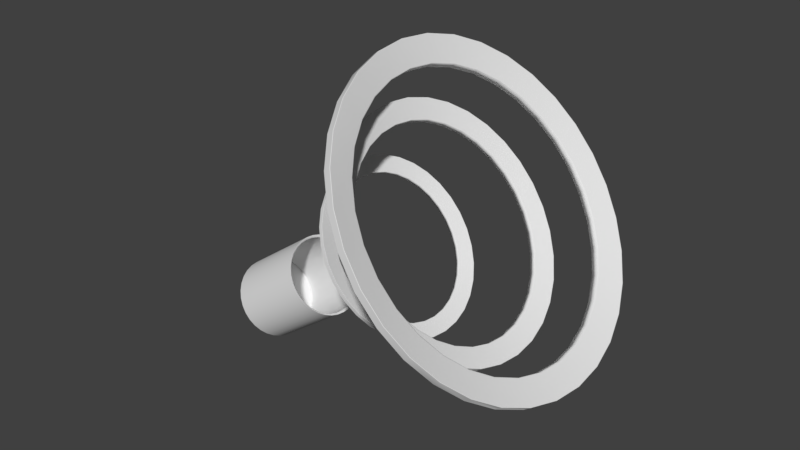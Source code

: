 # Source: FinishBucket.blend  (saved by Blender 2.79.0; exported with 4.5.12 LTS)
import bpy
from mathutils import Matrix  # noqa: F401  (used for matrix-valued properties, if any)

bpy.ops.wm.read_factory_settings(use_empty=True)
scene = bpy.context.scene
scene.name = 'Scene'

# ---- collections
col_collection_1 = bpy.data.collections.new('Collection 1'); scene.collection.children.link(col_collection_1)

# ---- world
world_world = bpy.data.worlds.new('World'); scene.world = world_world
world_world.color = (0.05088, 0.05088, 0.05088)
world_world.use_sun_shadow = False
world_world.sun_shadow_jitter_overblur = 0.0
world_world.cycles.sampling_method = 'MANUAL'

# ---- meshes
me_cylinder_003 = bpy.data.meshes.new('Cylinder.003')
me_cylinder_003.from_pydata([(0.0, 1.0, -1.0), (0.0, 1.0, 1.0), (0.1951, 0.9808, -1.0), (0.1951, 0.9808, 1.0), (0.3827, 0.9239, -1.0), (0.3827, 0.9239, 1.0), (0.5556, 0.8315, -1.0), (0.5556, 0.8315, 1.0), (0.7071, 0.7071, -1.0), (0.7071, 0.7071, 1.0), (0.8315, 0.5556, -1.0), (0.8315, 0.5556, 1.0), (0.9239, 0.3827, -1.0), (0.9239, 0.3827, 1.0), (0.9808, 0.1951, -1.0), (0.9808, 0.1951, 1.0), (1.0, 7.55e-08, -1.0), (1.0, 7.55e-08, 1.0), (0.9808, -0.1951, -1.0), (0.9808, -0.1951, 1.0), (0.9239, -0.3827, -1.0), (0.9239, -0.3827, 1.0), (0.8315, -0.5556, -1.0), (0.8315, -0.5556, 1.0), (0.7071, -0.7071, -1.0), (0.7071, -0.7071, 1.0), (0.5556, -0.8315, -1.0), (0.5556, -0.8315, 1.0), (0.3827, -0.9239, -1.0), (0.3827, -0.9239, 1.0), (0.1951, -0.9808, -1.0), (0.1951, -0.9808, 1.0), (-3.258e-07, -1.0, -1.0), (-3.258e-07, -1.0, 1.0), (-0.1951, -0.9808, -1.0), (-0.1951, -0.9808, 1.0), (-0.3827, -0.9239, -1.0), (-0.3827, -0.9239, 1.0), (-0.5556, -0.8315, -1.0), (-0.5556, -0.8315, 1.0), (-0.7071, -0.7071, -1.0), (-0.7071, -0.7071, 1.0), (-0.8315, -0.5556, -1.0), (-0.8315, -0.5556, 1.0), (-0.9239, -0.3827, -1.0), (-0.9239, -0.3827, 1.0), (-0.9808, -0.1951, -1.0), (-0.9808, -0.1951, 1.0), (-1.0, 9.656e-07, -1.0), (-1.0, 9.656e-07, 1.0), (-0.9808, 0.1951, -1.0), (-0.9808, 0.1951, 1.0), (-0.9239, 0.3827, -1.0), (-0.9239, 0.3827, 1.0), (-0.8315, 0.5556, -1.0), (-0.8315, 0.5556, 1.0), (-0.7071, 0.7071, -1.0), (-0.7071, 0.7071, 1.0), (-0.5556, 0.8315, -1.0), (-0.5556, 0.8315, 1.0), (-0.3827, 0.9239, -1.0), (-0.3827, 0.9239, 1.0), (-0.1951, 0.9808, -1.0), (-0.1951, 0.9808, 1.0), (0.02255, 1.055, -1.331), (-3.277e-08, 1.055, 1.055), (0.2285, 1.035, -1.331), (0.2059, 1.035, 1.055), (0.4265, 0.9751, -1.331), (0.4039, 0.9751, 1.055), (0.6089, 0.8776, -1.331), (0.5864, 0.8776, 1.055), (0.7689, 0.7463, -1.331), (0.7463, 0.7463, 1.055), (0.9001, 0.5864, -1.331), (0.8776, 0.5864, 1.055), (0.9977, 0.4039, -1.331), (0.9751, 0.4039, 1.055), (1.058, 0.2059, -1.331), (1.035, 0.2059, 1.055), (1.078, 9.899e-08, -1.331), (1.055, 6.202e-08, 1.055), (1.058, -0.2059, -1.331), (1.035, -0.2059, 1.055), (0.9977, -0.4039, -1.331), (0.9751, -0.4039, 1.055), (0.9001, -0.5864, -1.331), (0.8776, -0.5864, 1.055), (0.7689, -0.7463, -1.331), (0.7463, -0.7463, 1.055), (0.6089, -0.8776, -1.331), (0.5864, -0.8776, 1.055), (0.4265, -0.9751, -1.331), (0.4039, -0.9751, 1.055), (0.2285, -1.035, -1.331), (0.2059, -1.035, 1.055), (0.02255, -1.055, -1.331), (-3.767e-07, -1.055, 1.055), (-0.1834, -1.035, -1.331), (-0.2059, -1.035, 1.055), (-0.3814, -0.9751, -1.331), (-0.4039, -0.9751, 1.055), (-0.5638, -0.8776, -1.331), (-0.5864, -0.8776, 1.055), (-0.7238, -0.7463, -1.331), (-0.7463, -0.7463, 1.055), (-0.855, -0.5864, -1.331), (-0.8776, -0.5864, 1.055), (-0.9526, -0.4039, -1.331), (-0.9751, -0.4039, 1.055), (-1.013, -0.2059, -1.331), (-1.035, -0.2059, 1.055), (-1.033, 1.038e-06, -1.331), (-1.055, 1.001e-06, 1.055), (-1.013, 0.2059, -1.331), (-1.035, 0.2059, 1.055), (-0.9526, 0.4039, -1.331), (-0.9751, 0.4039, 1.055), (-0.855, 0.5864, -1.331), (-0.8776, 0.5864, 1.055), (-0.7238, 0.7463, -1.331), (-0.7463, 0.7463, 1.055), (-0.5638, 0.8776, -1.331), (-0.5864, 0.8776, 1.055), (-0.3814, 0.9751, -1.331), (-0.4039, 0.9751, 1.055), (-0.1834, 1.035, -1.331), (-0.2059, 1.035, 1.055), (0.02255, 1.038, -1.331), (0.2251, 1.018, -1.331), (0.4199, 0.9592, -1.331), (0.5994, 0.8633, -1.331), (0.7567, 0.7341, -1.331), (0.8858, 0.5768, -1.331), (0.9818, 0.3973, -1.331), (1.041, 0.2025, -1.331), (1.061, 1.029e-07, -1.331), (1.041, -0.2025, -1.331), (0.9818, -0.3973, -1.331), (0.8858, -0.5768, -1.331), (0.7567, -0.7341, -1.331), (0.5994, -0.8633, -1.331), (0.4199, -0.9592, -1.331), (0.2251, -1.018, -1.331), (0.02255, -1.038, -1.331), (-0.18, -1.018, -1.331), (-0.3748, -0.9592, -1.331), (-0.5543, -0.8633, -1.331), (-0.7116, -0.7341, -1.331), (-0.8407, -0.5768, -1.331), (-0.9366, -0.3973, -1.331), (-0.9957, -0.2025, -1.331), (-1.016, 1.027e-06, -1.331), (-0.9957, 0.2026, -1.331), (-0.9366, 0.3973, -1.331), (-0.8407, 0.5768, -1.331), (-0.7116, 0.7341, -1.331), (-0.5543, 0.8633, -1.331), (-0.3748, 0.9592, -1.331), (-0.18, 1.018, -1.331), (0.02255, 0.0015, -1.331), (0.02284, 0.001471, -1.331), (0.02313, 0.001386, -1.331), (0.02338, 0.001247, -1.331), (0.02361, 0.001061, -1.331), (0.0238, 0.0008335, -1.331), (0.02394, 0.0005742, -1.331), (0.02402, 0.0002929, -1.331), (0.02405, 3.282e-07, -1.331), (0.02402, -0.0002922, -1.331), (0.02394, -0.0005735, -1.331), (0.0238, -0.0008328, -1.331), (0.02361, -0.00106, -1.331), (0.02338, -0.001247, -1.331), (0.02313, -0.001385, -1.331), (0.02284, -0.00147, -1.331), (0.02255, -0.001499, -1.331), (0.02226, -0.00147, -1.331), (0.02198, -0.001385, -1.331), (0.02172, -0.001247, -1.331), (0.02149, -0.00106, -1.331), (0.0213, -0.0008328, -1.331), (0.02117, -0.0005735, -1.331), (0.02108, -0.0002922, -1.331), (0.02105, 3.295e-07, -1.331), (0.02108, 0.0002929, -1.331), (0.02117, 0.0005742, -1.331), (0.0213, 0.0008335, -1.331), (0.02149, 0.001061, -1.331), (0.02172, 0.001247, -1.331), (0.02198, 0.001386, -1.331), (0.02226, 0.001471, -1.331), (0.01211, -0.01563, -1.331), (0.009258, -0.01329, -1.331), (0.03992, 0.007195, -1.331), (0.04099, 0.003668, -1.331), (0.006921, -0.01044, -1.331), (0.04135, 3.244e-07, -1.331), (0.005183, -0.007194, -1.331), (0.04099, -0.003667, -1.331), (0.004114, -0.003667, -1.331), (0.03992, -0.007194, -1.331), (0.003752, 3.411e-07, -1.331), (0.03818, -0.01044, -1.331), (0.004114, 0.003668, -1.331), (0.03584, -0.01329, -1.331), (0.005183, 0.007195, -1.331), (0.033, -0.01563, -1.331), (0.006921, 0.01044, -1.331), (0.02975, -0.01737, -1.331), (0.02255, 0.0188, -1.331), (0.02622, 0.01844, -1.331), (0.009259, 0.01329, -1.331), (0.02622, -0.01844, -1.331), (0.02975, 0.01737, -1.331), (0.01211, 0.01563, -1.331), (0.02255, -0.0188, -1.331), (0.033, 0.01563, -1.331), (0.01536, 0.01737, -1.331), (0.01888, -0.01844, -1.331), (0.03584, 0.01329, -1.331), (0.01888, 0.01844, -1.331), (0.01536, -0.01737, -1.331), (0.03818, 0.01044, -1.331), (0.006149, 1.055, -1.127), (0.2121, 1.035, -1.127), (0.4101, 0.9751, -1.127), (0.5925, 0.8776, -1.127), (0.7525, 0.7463, -1.127), (0.8837, 0.5864, -1.127), (0.9813, 0.4039, -1.127), (1.058, 0.2059, -1.323), (1.078, 9.895e-08, -1.323), (1.058, -0.2059, -1.323), (0.9976, -0.4039, -1.323), (0.9001, -0.5864, -1.323), (0.7688, -0.7463, -1.323), (0.6089, -0.8776, -1.323), (0.4264, -0.9751, -1.323), (0.2284, -1.035, -1.323), (0.02253, -1.055, -1.323), (-0.1834, -1.035, -1.323), (-0.3814, -0.9751, -1.323), (-0.5639, -0.8776, -1.323), (-0.7238, -0.7463, -1.323), (-0.8551, -0.5864, -1.323), (-0.9526, -0.4039, -1.323), (-1.013, -0.2059, -1.323), (-1.033, 1.038e-06, -1.323), (-1.029, 0.2059, -1.127), (-0.969, 0.4039, -1.127), (-0.8714, 0.5864, -1.127), (-0.7402, 0.7463, -1.127), (-0.5802, 0.8776, -1.127), (-0.3978, 0.9751, -1.127), (-0.1834, 1.035, -1.323), (1.174e-09, 0.9901, -1.0), (0.1932, 0.9711, -1.0), (0.3789, 0.9147, -1.0), (0.5501, 0.8232, -1.0), (0.7001, 0.7001, -1.0), (0.8232, 0.5501, -1.0), (0.9147, 0.3789, -1.0), (0.9711, 0.1932, -1.0), (0.9901, 7.757e-08, -1.0), (0.9711, -0.1932, -1.0), (0.9147, -0.3789, -1.0), (0.8232, -0.5501, -1.0), (0.7001, -0.7001, -1.0), (0.5501, -0.8232, -1.0), (0.3789, -0.9147, -1.0), (0.1932, -0.9711, -1.0), (-3.214e-07, -0.9901, -1.0), (-0.1932, -0.9711, -1.0), (-0.3789, -0.9147, -1.0), (-0.5501, -0.8232, -1.0), (-0.7001, -0.7001, -1.0), (-0.8232, -0.5501, -1.0), (-0.9147, -0.3789, -1.0), (-0.9711, -0.1932, -1.0), (-0.9901, 9.589e-07, -1.0), (-0.9711, 0.1932, -1.0), (-0.9147, 0.3789, -1.0), (-0.8232, 0.5501, -1.0), (-0.7001, 0.7001, -1.0), (-0.5501, 0.8233, -1.0), (-0.3789, 0.9147, -1.0), (-0.1932, 0.9711, -1.0), (0.003022, 0.004523, -1.0), (0.003846, 0.003846, -1.0), (0.005025, 0.002082, -1.0), (0.003846, -0.003846, -1.0), (0.003022, -0.004522, -1.0), (0.002081, -0.005025, -1.0), (-0.002081, -0.005025, -1.0), (-0.003846, -0.003846, -1.0), (-0.004522, -0.003021, -1.0), (-0.005334, -0.001061, -1.0), (-0.005025, 0.002082, -1.0), (-0.004522, 0.003022, -1.0), (7.699e-08, 0.005439, -1.0), (0.001061, 0.005335, -1.0), (0.002081, 0.005025, -1.0), (0.004522, 0.003022, -1.0), (0.005335, 0.001061, -1.0), (0.005439, 2.987e-07, -1.0), (0.005335, -0.001061, -1.0), (0.005025, -0.002081, -1.0), (0.004522, -0.003021, -1.0), (0.001061, -0.005334, -1.0), (7.522e-08, -0.005439, -1.0), (-0.001061, -0.005334, -1.0), (-0.003022, -0.004522, -1.0), (-0.005025, -0.002081, -1.0), (-0.005439, 3.035e-07, -1.0), (-0.005334, 0.001061, -1.0), (-0.003846, 0.003846, -1.0), (-0.003022, 0.004523, -1.0), (-0.002081, 0.005025, -1.0), (-0.001061, 0.005335, -1.0), (0.005164, 0.003451, -1.0), (0.004391, 0.004392, -1.0), (7.693e-08, 0.006211, -1.0), (-0.001211, 0.006091, -1.0), (-0.00345, -0.005163, -1.0), (-0.002377, -0.005737, -1.0), (0.005738, 0.002377, -1.0), (-0.004391, -0.004391, -1.0), (0.006091, 0.001212, -1.0), (-0.005164, -0.00345, -1.0), (0.00621, 2.985e-07, -1.0), (-0.005738, -0.002376, -1.0), (0.006091, -0.001211, -1.0), (-0.006091, -0.001211, -1.0), (0.005738, -0.002376, -1.0), (-0.00621, 3.04e-07, -1.0), (0.005164, -0.00345, -1.0), (-0.006091, 0.001212, -1.0), (0.004391, -0.004391, -1.0), (-0.005737, 0.002377, -1.0), (0.00345, -0.005163, -1.0), (-0.005164, 0.003451, -1.0), (0.002377, -0.005737, -1.0), (0.001212, 0.006091, -1.0), (-0.004391, 0.004392, -1.0), (0.001212, -0.006091, -1.0), (0.002377, 0.005738, -1.0), (-0.00345, 0.005164, -1.0), (7.491e-08, -0.00621, -1.0), (0.00345, 0.005164, -1.0), (-0.002376, 0.005738, -1.0), (-0.001211, -0.006091, -1.0), (1.824e-05, 1.055, 1.049), (0.2059, 1.035, 1.049), (0.4039, 0.9751, 1.049), (0.5864, 0.8776, 1.049), (0.7463, 0.7463, 1.049), (0.8776, 0.5864, 1.049), (0.9751, 0.4039, 1.049), (1.035, 0.2059, 1.049), (1.055, 6.205e-08, 1.049), (1.035, -0.2059, 1.049), (0.9751, -0.4039, 1.049), (0.8776, -0.5864, 1.049), (0.7463, -0.7463, 1.049), (0.5864, -0.8776, 1.049), (0.4039, -0.9751, 1.049), (0.2059, -1.035, 1.049), (1.79e-05, -1.055, 1.049), (-0.2059, -1.035, 1.049), (-0.4039, -0.9751, 1.049), (-0.5864, -0.8776, 1.049), (-0.7463, -0.7463, 1.049), (-0.8776, -0.5864, 1.049), (-0.9751, -0.4039, 1.049), (-1.035, -0.2059, 1.049), (-1.055, 1.002e-06, 1.049), (-1.035, 0.2059, 1.049), (-0.9751, 0.4039, 1.049), (-0.8776, 0.5864, 1.049), (-0.7463, 0.7463, 1.049), (-0.5864, 0.8776, 1.049), (-0.4039, 0.9751, 1.049), (-0.2059, 1.035, 1.049), (0.3832, -0.9251, 1.001), (0.5563, -0.8326, 1.001), (-0.9821, -0.1953, 1.001), (-0.9251, -0.3832, 1.001), (-7.856e-10, 1.001, 1.001), (-0.1953, 0.9821, 1.001), (0.9251, 0.3832, 1.001), (0.8326, 0.5563, 1.001), (0.1953, -0.9821, 1.001), (-1.001, 9.665e-07, 1.001), (0.9821, 0.1953, 1.001), (-3.271e-07, -1.001, 1.001), (-0.9821, 0.1954, 1.001), (1.001, 7.517e-08, 1.001), (-0.1954, -0.9821, 1.001), (-0.9251, 0.3832, 1.001), (0.9821, -0.1953, 1.001), (-0.3832, -0.9251, 1.001), (0.1953, 0.9821, 1.001), (-0.8326, 0.5563, 1.001), (0.9251, -0.3832, 1.001), (-0.5563, -0.8326, 1.001), (-0.708, 0.708, 1.001), (0.3832, 0.9251, 1.001), (0.8326, -0.5563, 1.001), (-0.708, -0.708, 1.001), (-0.5563, 0.8326, 1.001), (0.5563, 0.8326, 1.001), (0.708, -0.708, 1.001), (-0.8326, -0.5563, 1.001), (-0.3832, 0.9251, 1.001), (0.708, 0.708, 1.001), (0.0, 1.0, 0.9941), (0.1951, 0.9808, 0.9941), (0.3827, 0.9239, 0.9941), (0.5556, 0.8315, 0.9941), (0.7071, 0.7071, 0.9941), (0.8315, 0.5556, 0.9941), (0.9239, 0.3827, 0.9941), (0.9808, 0.1951, 0.9941), (1.0, 7.55e-08, 0.9941), (0.9808, -0.1951, 0.9941), (0.9239, -0.3827, 0.9941), (0.8315, -0.5556, 0.9941), (0.7071, -0.7071, 0.9941), (0.5556, -0.8315, 0.9941), (0.3827, -0.9239, 0.9941), (0.1951, -0.9808, 0.9941), (-3.258e-07, -1.0, 0.9941), (-0.1951, -0.9808, 0.9941), (-0.3827, -0.9239, 0.9941), (-0.5556, -0.8315, 0.9941), (-0.7071, -0.7071, 0.9941), (-0.8315, -0.5556, 0.9941), (-0.9239, -0.3827, 0.9941), (-0.9808, -0.1951, 0.9941), (-1.0, 9.656e-07, 0.9941), (-0.9808, 0.1951, 0.9941), (-0.9239, 0.3827, 0.9941), (-0.8315, 0.5556, 0.9941), (-0.7071, 0.7071, 0.9941), (-0.5556, 0.8315, 0.9941), (-0.3827, 0.9239, 0.9941), (-0.1951, 0.9808, 0.9941), (0.4038, -0.9749, 1.055), (-1.035, -0.2059, 1.055), (-3.262e-08, 1.055, 1.055), (0.9749, 0.4038, 1.055), (0.2059, -1.035, 1.055), (-1.055, 1.001e-06, 1.055), (1.035, 0.2059, 1.055), (-3.765e-07, -1.055, 1.055), (-1.035, 0.2059, 1.055), (1.055, 6.208e-08, 1.055), (-0.2059, -1.035, 1.055), (-0.9749, 0.4038, 1.055), (1.035, -0.2059, 1.055), (-0.4038, -0.9749, 1.055), (0.2059, 1.035, 1.055), (-0.8774, 0.5862, 1.055), (0.9749, -0.4038, 1.055), (-0.5862, -0.8774, 1.055), (-0.7461, 0.7461, 1.055), (0.4038, 0.9749, 1.055), (0.8774, -0.5862, 1.055), (-0.7461, -0.7461, 1.055), (-0.5862, 0.8774, 1.055), (0.5862, 0.8774, 1.055), (0.7461, -0.7461, 1.055), (-0.8774, -0.5862, 1.055), (-0.4038, 0.9749, 1.055), (0.7461, 0.7461, 1.055), (0.5862, -0.8774, 1.055), (-0.9749, -0.4038, 1.055), (-0.2059, 1.035, 1.055), (0.8774, 0.5862, 1.055), (0.1951, 0.9808, -0.002944), (0.3827, 0.9239, -0.002944), (0.5556, 0.8315, -0.002944), (0.7071, 0.7071, -0.002944), (0.8315, 0.5556, -0.002944), (0.9239, 0.3827, -0.002944), (0.9808, 0.1951, -0.002944), (1.0, 7.55e-08, -0.002944), (0.9808, -0.1951, -0.002944), (0.9239, -0.3827, -0.002944), (0.8315, -0.5556, -0.002944), (0.7071, -0.7071, -0.002944), (0.5556, -0.8315, -0.002944), (0.3827, -0.9239, -0.002944), (0.1951, -0.9808, -0.002944), (-3.258e-07, -1.0, -0.002944), (-0.1951, -0.9808, -0.002944), (-0.3827, -0.9239, -0.002944), (-0.5556, -0.8315, -0.002944), (-0.7071, -0.7071, -0.002944), (-0.8315, -0.5556, -0.002944), (-0.9239, -0.3827, -0.002944), (-0.9808, -0.1951, -0.002944), (-1.0, 9.656e-07, -0.002944), (-0.9808, 0.1951, -0.002944), (-0.9239, 0.3827, -0.002944), (-0.8315, 0.5556, -0.002944), (-0.7071, 0.7071, -0.002944), (-0.5556, 0.8315, -0.002944), (-0.3827, 0.9239, -0.002944), (-0.1951, 0.9808, -0.002944), (0.0, 1.0, -0.002944), (0.1951, 0.9808, -0.9829), (0.3827, 0.9239, -0.9829), (0.5556, 0.8315, -0.9829), (0.7071, 0.7071, -0.9829), (0.8315, 0.5556, -0.9829), (0.9239, 0.3827, -0.9829), (0.9808, 0.1951, -0.9829), (1.0, 7.55e-08, -0.9829), (0.9808, -0.1951, -0.9829), (0.9239, -0.3827, -0.9829), (0.8315, -0.5556, -0.9829), (0.7071, -0.7071, -0.9829), (0.5556, -0.8315, -0.9829), (0.3827, -0.9239, -0.9829), (0.1951, -0.9808, -0.9829), (-3.258e-07, -1.0, -0.9829), (-0.1951, -0.9808, -0.9829), (-0.3827, -0.9239, -0.9829), (-0.5556, -0.8315, -0.9829), (-0.7071, -0.7071, -0.9829), (-0.8315, -0.5556, -0.9829), (-0.9239, -0.3827, -0.9829), (-0.9808, -0.1951, -0.9829), (-1.0, 9.656e-07, -0.9829), (-0.9808, 0.1951, -0.9829), (-0.9239, 0.3827, -0.9829), (-0.8315, 0.5556, -0.9829), (-0.7071, 0.7071, -0.9829), (-0.5556, 0.8315, -0.9829), (-0.3827, 0.9239, -0.9829), (-0.1951, 0.9808, -0.9829), (0.0, 1.0, -0.9829)], [], [(416, 417, 3, 1), (417, 418, 5, 3), (418, 419, 7, 5), (419, 420, 9, 7), (420, 421, 11, 9), (421, 422, 13, 11), (422, 423, 15, 13), (423, 424, 17, 15), (424, 425, 19, 17), (425, 426, 21, 19), (426, 427, 23, 21), (427, 428, 25, 23), (428, 429, 27, 25), (429, 430, 29, 27), (430, 431, 31, 29), (431, 432, 33, 31), (432, 433, 35, 33), (433, 434, 37, 35), (434, 435, 39, 37), (435, 436, 41, 39), (436, 437, 43, 41), (437, 438, 45, 43), (438, 439, 47, 45), (439, 440, 49, 47), (440, 441, 51, 49), (441, 442, 53, 51), (442, 443, 55, 53), (443, 444, 57, 55), (444, 445, 59, 57), (445, 446, 61, 59), (353, 67, 69, 354), (446, 447, 63, 61), (447, 416, 1, 63), (352, 65, 67, 353), (354, 69, 71, 355), (355, 71, 73, 356), (356, 73, 75, 357), (357, 75, 77, 358), (358, 77, 79, 359), (359, 79, 81, 360), (360, 81, 83, 361), (361, 83, 85, 362), (362, 85, 87, 363), (363, 87, 89, 364), (364, 89, 91, 365), (365, 91, 93, 366), (366, 93, 95, 367), (367, 95, 97, 368), (368, 97, 99, 369), (369, 99, 101, 370), (370, 101, 103, 371), (371, 103, 105, 372), (372, 105, 107, 373), (373, 107, 109, 374), (374, 109, 111, 375), (375, 111, 113, 376), (376, 113, 115, 377), (377, 115, 117, 378), (378, 117, 119, 379), (379, 119, 121, 380), (380, 121, 123, 381), (381, 123, 125, 382), (382, 125, 127, 383), (383, 127, 65, 352), (46, 110, 108, 44), (476, 448, 93, 91), (0, 64, 126, 62), (477, 449, 111, 109), (12, 76, 74, 10), (478, 450, 65, 127), (30, 94, 92, 28), (479, 451, 77, 75), (48, 112, 110, 46), (448, 452, 95, 93), (449, 453, 113, 111), (14, 78, 76, 12), (32, 96, 94, 30), (451, 454, 79, 77), (50, 114, 112, 48), (452, 455, 97, 95), (453, 456, 115, 113), (16, 80, 78, 14), (34, 98, 96, 32), (454, 457, 81, 79), (52, 116, 114, 50), (455, 458, 99, 97), (456, 459, 117, 115), (18, 82, 80, 16), (36, 100, 98, 34), (457, 460, 83, 81), (2, 66, 64, 0), (54, 118, 116, 52), (458, 461, 101, 99), (450, 462, 67, 65), (459, 463, 119, 117), (20, 84, 82, 18), (38, 102, 100, 36), (460, 464, 85, 83), (56, 120, 118, 54), (461, 465, 103, 101), (4, 68, 66, 2), (463, 466, 121, 119), (22, 86, 84, 20), (462, 467, 69, 67), (40, 104, 102, 38), (464, 468, 87, 85), (58, 122, 120, 56), (465, 469, 105, 103), (6, 70, 68, 4), (466, 470, 123, 121), (24, 88, 86, 22), (467, 471, 71, 69), (42, 106, 104, 40), (468, 472, 89, 87), (60, 124, 122, 58), (469, 473, 107, 105), (8, 72, 70, 6), (470, 474, 125, 123), (26, 90, 88, 24), (471, 475, 73, 71), (44, 108, 106, 42), (472, 476, 91, 89), (62, 126, 124, 60), (473, 477, 109, 107), (10, 74, 72, 8), (474, 478, 127, 125), (28, 92, 90, 26), (475, 479, 75, 73), (122, 157, 156, 120), (78, 135, 134, 76), (96, 144, 143, 94), (114, 153, 152, 112), (70, 131, 130, 68), (88, 140, 139, 86), (106, 149, 148, 104), (124, 158, 157, 122), (80, 136, 135, 78), (98, 145, 144, 96), (116, 154, 153, 114), (72, 132, 131, 70), (90, 141, 140, 88), (108, 150, 149, 106), (126, 159, 158, 124), (82, 137, 136, 80), (100, 146, 145, 98), (118, 155, 154, 116), (74, 133, 132, 72), (92, 142, 141, 90), (110, 151, 150, 108), (66, 129, 128, 64), (64, 128, 159, 126), (84, 138, 137, 82), (102, 147, 146, 100), (120, 156, 155, 118), (76, 134, 133, 74), (94, 143, 142, 92), (112, 152, 151, 110), (68, 130, 129, 66), (86, 139, 138, 84), (104, 148, 147, 102), (193, 180, 179, 192), (195, 167, 166, 194), (196, 181, 180, 193), (197, 168, 167, 195), (198, 182, 181, 196), (199, 169, 168, 197), (200, 183, 182, 198), (201, 170, 169, 199), (202, 184, 183, 200), (203, 171, 170, 201), (204, 185, 184, 202), (205, 172, 171, 203), (206, 186, 185, 204), (207, 173, 172, 205), (208, 187, 186, 206), (209, 174, 173, 207), (211, 161, 160, 210), (212, 188, 187, 208), (213, 175, 174, 209), (214, 162, 161, 211), (215, 189, 188, 212), (216, 176, 175, 213), (217, 163, 162, 214), (218, 190, 189, 215), (219, 177, 176, 216), (220, 164, 163, 217), (221, 191, 190, 218), (222, 178, 177, 219), (223, 165, 164, 220), (210, 160, 191, 221), (192, 179, 178, 222), (194, 166, 165, 223), (160, 161, 162, 163, 164, 165, 166, 167, 168, 169, 170, 171, 172, 173, 174, 175, 176, 177, 178, 179, 180, 181, 182, 183, 184, 185, 186, 187, 188, 189, 190, 191), (134, 194, 223, 133), (147, 192, 222, 146), (128, 210, 221, 159), (133, 223, 220, 132), (146, 222, 219, 145), (159, 221, 218, 158), (132, 220, 217, 131), (145, 219, 216, 144), (158, 218, 215, 157), (131, 217, 214, 130), (144, 216, 213, 143), (157, 215, 212, 156), (130, 214, 211, 129), (143, 213, 209, 142), (156, 212, 208, 155), (129, 211, 210, 128), (142, 209, 207, 141), (155, 208, 206, 154), (141, 207, 205, 140), (154, 206, 204, 153), (140, 205, 203, 139), (153, 204, 202, 152), (139, 203, 201, 138), (152, 202, 200, 151), (138, 201, 199, 137), (151, 200, 198, 150), (137, 199, 197, 136), (150, 198, 196, 149), (136, 197, 195, 135), (149, 196, 193, 148), (135, 195, 194, 134), (148, 193, 192, 147), (126, 255, 224, 64), (124, 254, 255, 126), (122, 253, 254, 124), (120, 252, 253, 122), (118, 251, 252, 120), (116, 250, 251, 118), (114, 249, 250, 116), (112, 248, 249, 114), (110, 247, 248, 112), (108, 246, 247, 110), (106, 245, 246, 108), (104, 244, 245, 106), (102, 243, 244, 104), (100, 242, 243, 102), (98, 241, 242, 100), (96, 240, 241, 98), (94, 239, 240, 96), (92, 238, 239, 94), (90, 237, 238, 92), (88, 236, 237, 90), (86, 235, 236, 88), (84, 234, 235, 86), (82, 233, 234, 84), (80, 232, 233, 82), (78, 231, 232, 80), (76, 230, 231, 78), (74, 229, 230, 76), (72, 228, 229, 74), (70, 227, 228, 72), (68, 226, 227, 70), (64, 224, 225, 66), (66, 225, 226, 68), (4, 258, 259, 6), (22, 267, 268, 24), (40, 276, 277, 42), (58, 285, 286, 60), (14, 263, 264, 16), (32, 272, 273, 34), (50, 281, 282, 52), (6, 259, 260, 8), (24, 268, 269, 26), (42, 277, 278, 44), (60, 286, 287, 62), (16, 264, 265, 18), (34, 273, 274, 36), (52, 282, 283, 54), (8, 260, 261, 10), (26, 269, 270, 28), (44, 278, 279, 46), (0, 256, 257, 2), (62, 287, 256, 0), (18, 265, 266, 20), (36, 274, 275, 38), (54, 283, 284, 56), (10, 261, 262, 12), (28, 270, 271, 30), (46, 279, 280, 48), (2, 257, 258, 4), (20, 266, 267, 22), (38, 275, 276, 40), (56, 284, 285, 58), (12, 262, 263, 14), (30, 271, 272, 32), (48, 280, 281, 50), (321, 289, 303, 320), (323, 319, 300, 322), (325, 294, 312, 324), (320, 303, 290, 326), (324, 312, 295, 327), (326, 290, 304, 328), (327, 295, 296, 329), (328, 304, 305, 330), (329, 296, 313, 331), (330, 305, 306, 332), (331, 313, 297, 333), (332, 306, 307, 334), (333, 297, 314, 335), (334, 307, 308, 336), (335, 314, 315, 337), (336, 308, 291, 338), (337, 315, 298, 339), (338, 291, 292, 340), (339, 298, 299, 341), (340, 292, 293, 342), (322, 300, 301, 343), (341, 299, 316, 344), (342, 293, 309, 345), (343, 301, 302, 346), (344, 316, 317, 347), (345, 309, 310, 348), (346, 302, 288, 349), (347, 317, 318, 350), (348, 310, 311, 351), (349, 288, 289, 321), (350, 318, 319, 323), (351, 311, 294, 325), (300, 319, 318, 317, 316, 299, 298, 315, 314, 297, 313, 296, 295, 312, 294, 311, 310, 309, 293, 292, 291, 308, 307, 306, 305, 304, 290, 303, 289, 288, 302, 301), (273, 351, 325, 274), (286, 350, 323, 287), (259, 349, 321, 260), (272, 348, 351, 273), (285, 347, 350, 286), (258, 346, 349, 259), (271, 345, 348, 272), (284, 344, 347, 285), (257, 343, 346, 258), (270, 342, 345, 271), (283, 341, 344, 284), (256, 322, 343, 257), (269, 340, 342, 270), (282, 339, 341, 283), (268, 338, 340, 269), (281, 337, 339, 282), (267, 336, 338, 268), (280, 335, 337, 281), (266, 334, 336, 267), (279, 333, 335, 280), (265, 332, 334, 266), (278, 331, 333, 279), (264, 330, 332, 265), (277, 329, 331, 278), (263, 328, 330, 264), (276, 327, 329, 277), (262, 326, 328, 263), (275, 324, 327, 276), (261, 320, 326, 262), (274, 325, 324, 275), (287, 323, 322, 256), (260, 321, 320, 261), (255, 383, 352, 224), (254, 382, 383, 255), (253, 381, 382, 254), (252, 380, 381, 253), (251, 379, 380, 252), (250, 378, 379, 251), (249, 377, 378, 250), (248, 376, 377, 249), (247, 375, 376, 248), (246, 374, 375, 247), (245, 373, 374, 246), (244, 372, 373, 245), (243, 371, 372, 244), (242, 370, 371, 243), (241, 369, 370, 242), (240, 368, 369, 241), (239, 367, 368, 240), (238, 366, 367, 239), (237, 365, 366, 238), (236, 364, 365, 237), (235, 363, 364, 236), (234, 362, 363, 235), (233, 361, 362, 234), (232, 360, 361, 233), (231, 359, 360, 232), (230, 358, 359, 231), (229, 357, 358, 230), (228, 356, 357, 229), (227, 355, 356, 228), (226, 354, 355, 227), (224, 352, 353, 225), (225, 353, 354, 226), (9, 11, 391, 415), (61, 63, 389, 414), (43, 45, 387, 413), (25, 27, 385, 412), (7, 9, 415, 411), (59, 61, 414, 410), (41, 43, 413, 409), (23, 25, 412, 408), (5, 7, 411, 407), (57, 59, 410, 406), (39, 41, 409, 405), (21, 23, 408, 404), (3, 5, 407, 402), (55, 57, 406, 403), (37, 39, 405, 401), (19, 21, 404, 400), (53, 55, 403, 399), (1, 3, 402, 388), (35, 37, 401, 398), (17, 19, 400, 397), (51, 53, 399, 396), (33, 35, 398, 395), (15, 17, 397, 394), (49, 51, 396, 393), (31, 33, 395, 392), (13, 15, 394, 390), (47, 49, 393, 386), (29, 31, 392, 384), (11, 13, 390, 391), (63, 1, 388, 389), (45, 47, 386, 387), (27, 29, 384, 385), (510, 511, 416, 447), (509, 510, 447, 446), (508, 509, 446, 445), (507, 508, 445, 444), (506, 507, 444, 443), (505, 506, 443, 442), (504, 505, 442, 441), (503, 504, 441, 440), (502, 503, 440, 439), (501, 502, 439, 438), (500, 501, 438, 437), (499, 500, 437, 436), (498, 499, 436, 435), (497, 498, 435, 434), (496, 497, 434, 433), (495, 496, 433, 432), (494, 495, 432, 431), (493, 494, 431, 430), (492, 493, 430, 429), (491, 492, 429, 428), (490, 491, 428, 427), (489, 490, 427, 426), (488, 489, 426, 425), (487, 488, 425, 424), (486, 487, 424, 423), (485, 486, 423, 422), (484, 485, 422, 421), (483, 484, 421, 420), (482, 483, 420, 419), (481, 482, 419, 418), (480, 481, 418, 417), (511, 480, 417, 416), (415, 391, 479, 475), (414, 389, 478, 474), (413, 387, 477, 473), (412, 385, 476, 472), (411, 415, 475, 471), (410, 414, 474, 470), (409, 413, 473, 469), (408, 412, 472, 468), (407, 411, 471, 467), (406, 410, 470, 466), (405, 409, 469, 465), (404, 408, 468, 464), (402, 407, 467, 462), (403, 406, 466, 463), (401, 405, 465, 461), (400, 404, 464, 460), (399, 403, 463, 459), (388, 402, 462, 450), (398, 401, 461, 458), (397, 400, 460, 457), (396, 399, 459, 456), (395, 398, 458, 455), (394, 397, 457, 454), (393, 396, 456, 453), (392, 395, 455, 452), (390, 394, 454, 451), (386, 393, 453, 449), (384, 392, 452, 448), (391, 390, 451, 479), (389, 388, 450, 478), (387, 386, 449, 477), (385, 384, 448, 476), (543, 512, 480, 511), (512, 513, 481, 480), (513, 514, 482, 481), (514, 515, 483, 482), (515, 516, 484, 483), (516, 517, 485, 484), (517, 518, 486, 485), (518, 519, 487, 486), (519, 520, 488, 487), (520, 521, 489, 488), (521, 522, 490, 489), (522, 523, 491, 490), (523, 524, 492, 491), (524, 525, 493, 492), (525, 526, 494, 493), (526, 527, 495, 494), (527, 528, 496, 495), (528, 529, 497, 496), (529, 530, 498, 497), (530, 531, 499, 498), (531, 532, 500, 499), (532, 533, 501, 500), (533, 534, 502, 501), (534, 535, 503, 502), (535, 536, 504, 503), (536, 537, 505, 504), (537, 538, 506, 505), (538, 539, 507, 506), (539, 540, 508, 507), (540, 541, 509, 508), (541, 542, 510, 509), (542, 543, 511, 510), (62, 0, 543, 542), (60, 62, 542, 541), (58, 60, 541, 540), (56, 58, 540, 539), (54, 56, 539, 538), (52, 54, 538, 537), (50, 52, 537, 536), (48, 50, 536, 535), (46, 48, 535, 534), (44, 46, 534, 533), (42, 44, 533, 532), (40, 42, 532, 531), (38, 40, 531, 530), (36, 38, 530, 529), (34, 36, 529, 528), (32, 34, 528, 527), (30, 32, 527, 526), (28, 30, 526, 525), (26, 28, 525, 524), (24, 26, 524, 523), (22, 24, 523, 522), (20, 22, 522, 521), (18, 20, 521, 520), (16, 18, 520, 519), (14, 16, 519, 518), (12, 14, 518, 517), (10, 12, 517, 516), (8, 10, 516, 515), (6, 8, 515, 514), (4, 6, 514, 513), (2, 4, 513, 512), (0, 2, 512, 543)])
me_cylinder_003.polygons.foreach_set('use_smooth', [True] * 546)
me_cylinder_003.use_remesh_preserve_volume = False
me_cylinder_003.use_remesh_preserve_attributes = False
me_cylinder_003.use_mirror_vertex_groups = False
me_cylinder_003.update()
me_cylinder = bpy.data.meshes.new('Cylinder')
me_cylinder.from_pydata([(-0.04425, 2.282, -0.03262), (0.04425, 2.282, 0.03262), (0.2199, 2.238, -0.391), (0.3084, 2.238, -0.3257), (0.4739, 2.108, -0.7355), (0.5624, 2.108, -0.6703), (0.708, 1.897, -1.053), (0.7965, 1.897, -0.9879), (0.9132, 1.614, -1.331), (1.002, 1.614, -1.266), (1.082, 1.268, -1.56), (1.17, 1.268, -1.495), (1.207, 0.8733, -1.73), (1.295, 0.8733, -1.664), (1.284, 0.4452, -1.834), (1.372, 0.4452, -1.769), (1.31, -2.025e-07, -1.869), (1.398, -2.025e-07, -1.804), (1.284, -0.4452, -1.834), (1.372, -0.4452, -1.769), (1.207, -0.8733, -1.73), (1.295, -0.8733, -1.664), (1.082, -1.268, -1.56), (1.17, -1.268, -1.495), (0.9132, -1.614, -1.331), (1.002, -1.614, -1.266), (0.708, -1.897, -1.053), (0.7965, -1.897, -0.9879), (0.4739, -2.108, -0.7355), (0.5624, -2.108, -0.6703), (0.2199, -2.238, -0.391), (0.3084, -2.238, -0.3257), (-0.04426, -2.282, -0.03262), (0.04425, -2.282, 0.03262), (-0.3084, -2.238, 0.3257), (-0.2199, -2.238, 0.391), (-0.5624, -2.108, 0.6703), (-0.4739, -2.108, 0.7355), (-0.7965, -1.897, 0.9879), (-0.708, -1.897, 1.053), (-1.002, -1.614, 1.266), (-0.9132, -1.614, 1.331), (-1.17, -1.268, 1.495), (-1.082, -1.268, 1.56), (-1.295, -0.8733, 1.664), (-1.207, -0.8733, 1.73), (-1.372, -0.4452, 1.769), (-1.284, -0.4452, 1.834), (-1.398, 1.829e-06, 1.804), (-1.31, 1.829e-06, 1.869), (-1.372, 0.4452, 1.769), (-1.284, 0.4452, 1.834), (-1.295, 0.8733, 1.664), (-1.207, 0.8733, 1.73), (-1.17, 1.268, 1.495), (-1.082, 1.268, 1.56), (-1.002, 1.614, 1.266), (-0.9132, 1.614, 1.331), (-0.7965, 1.897, 0.9879), (-0.708, 1.897, 1.053), (-0.5624, 2.108, 0.6703), (-0.4739, 2.108, 0.7355), (-0.3084, 2.238, 0.3257), (-0.2199, 2.238, 0.391), (-0.1144, 1.926, -0.07928), (-0.02985, 1.926, -0.01692), (0.1085, 1.889, -0.3817), (0.1931, 1.889, -0.3194), (0.3229, 1.779, -0.6726), (0.4075, 1.779, -0.6102), (0.5205, 1.601, -0.9406), (0.6051, 1.601, -0.8783), (0.6937, 1.362, -1.176), (0.7783, 1.362, -1.113), (0.8358, 1.07, -1.368), (0.9204, 1.07, -1.306), (0.9414, 0.7371, -1.512), (1.026, 0.7371, -1.449), (1.006, 0.3758, -1.6), (1.091, 0.3758, -1.537), (1.028, -1.095e-07, -1.63), (1.113, -1.095e-07, -1.567), (1.006, -0.3758, -1.6), (1.091, -0.3758, -1.537), (0.9414, -0.7371, -1.512), (1.026, -0.7371, -1.449), (0.8358, -1.07, -1.368), (0.9204, -1.07, -1.306), (0.6937, -1.362, -1.176), (0.7783, -1.362, -1.113), (0.5205, -1.601, -0.9406), (0.6051, -1.601, -0.8783), (0.3229, -1.779, -0.6726), (0.4075, -1.779, -0.6102), (0.1085, -1.889, -0.3817), (0.1931, -1.889, -0.3194), (-0.1145, -1.926, -0.07928), (-0.02985, -1.926, -0.01692), (-0.3374, -1.889, 0.2232), (-0.2528, -1.889, 0.2855), (-0.5518, -1.779, 0.514), (-0.4672, -1.779, 0.5764), (-0.7494, -1.601, 0.7821), (-0.6648, -1.601, 0.8444), (-0.9226, -1.362, 1.017), (-0.838, -1.362, 1.079), (-1.065, -1.07, 1.21), (-0.9801, -1.07, 1.272), (-1.17, -0.7371, 1.353), (-1.086, -0.7371, 1.415), (-1.235, -0.3758, 1.441), (-1.151, -0.3758, 1.504), (-1.257, 1.605e-06, 1.471), (-1.173, 1.605e-06, 1.533), (-1.235, 0.3758, 1.441), (-1.151, 0.3758, 1.504), (-1.17, 0.7371, 1.353), (-1.086, 0.7371, 1.415), (-1.065, 1.07, 1.21), (-0.9801, 1.07, 1.272), (-0.9226, 1.362, 1.017), (-0.838, 1.362, 1.079), (-0.7494, 1.601, 0.7821), (-0.6648, 1.601, 0.8444), (-0.5518, 1.779, 0.514), (-0.4672, 1.779, 0.5764), (-0.3374, 1.889, 0.2232), (-0.2528, 1.889, 0.2855), (-0.2206, 2.235, 0.3897), (-0.4742, 2.105, 0.7337), (1.167, 1.266, -1.493), (0.9991, 1.611, -1.265), (0.5605, -2.105, -0.6699), (0.7942, -1.894, -0.987), (-1.283, -0.4445, 1.831), (-1.206, -0.8719, 1.726), (0.04316, 2.278, 0.03189), (1.292, 0.8719, -1.662), (0.3069, -2.235, -0.3259), (-1.309, 1.826e-06, 1.866), (1.369, 0.4445, -1.767), (0.04316, -2.278, 0.03189), (-1.283, 0.4445, 1.831), (1.395, -2.016e-07, -1.802), (-0.2206, -2.235, 0.3897), (-1.206, 0.8719, 1.726), (1.369, -0.4445, -1.767), (-0.4742, -2.105, 0.7337), (0.3069, 2.235, -0.3259), (-1.081, 1.266, 1.557), (1.292, -0.8719, -1.662), (-0.7079, -1.894, 1.051), (-0.9128, 1.611, 1.329), (0.5605, 2.105, -0.6699), (1.167, -1.266, -1.493), (-0.9128, -1.611, 1.329), (-0.7079, 1.894, 1.051), (0.7942, 1.894, -0.987), (0.9991, -1.611, -1.265), (-1.081, -1.266, 1.557), (-0.2512, 1.897, 0.2885), (0.927, 1.075, -1.31), (0.4119, -1.787, -0.611), (-1.153, -0.3773, 1.512), (-0.02731, 1.934, -0.01523), (1.033, 0.7402, -1.454), (0.1966, -1.897, -0.319), (-1.175, 1.61e-06, 1.542), (1.098, 0.3773, -1.542), (-0.02731, -1.934, -0.01523), (-1.153, 0.3773, 1.512), (1.12, -1.117e-07, -1.572), (-0.2512, -1.897, 0.2885), (-1.088, 0.7402, 1.423), (1.098, -0.3773, -1.542), (-0.4665, -1.787, 0.5806), (0.1966, 1.897, -0.319), (-0.9816, 1.075, 1.279), (1.033, -0.7402, -1.454), (-0.6649, -1.608, 0.8498), (-0.8388, 1.368, 1.086), (0.4119, 1.787, -0.611), (0.927, -1.075, -1.31), (-0.8389, -1.368, 1.086), (-0.6649, 1.608, 0.8498), (0.6103, 1.608, -0.8802), (0.7842, -1.368, -1.116), (-0.9816, -1.075, 1.279), (-0.4665, 1.787, 0.5806), (0.7842, 1.368, -1.116), (0.6103, -1.608, -0.8802), (-1.088, -0.7402, 1.423), (0.03729, 2.282, 0.02749), (0.3014, 2.238, -0.3309), (0.5555, 2.108, -0.6754), (0.7895, 1.897, -0.993), (0.9947, 1.614, -1.271), (1.163, 1.268, -1.5), (1.288, 0.8733, -1.669), (1.365, 0.4452, -1.774), (1.391, -2.025e-07, -1.809), (1.365, -0.4452, -1.774), (1.288, -0.8733, -1.669), (1.163, -1.268, -1.5), (0.9947, -1.614, -1.271), (0.7895, -1.897, -0.993), (0.5554, -2.108, -0.6754), (0.3014, -2.238, -0.3309), (0.03729, -2.282, 0.02749), (-0.2269, -2.238, 0.3858), (-0.4809, -2.108, 0.7304), (-0.715, -1.897, 1.048), (-0.9201, -1.614, 1.326), (-1.089, -1.268, 1.555), (-1.214, -0.8733, 1.724), (-1.291, -0.4452, 1.829), (-1.317, 1.829e-06, 1.864), (-1.291, 0.4452, 1.829), (-1.214, 0.8733, 1.724), (-1.089, 1.268, 1.555), (-0.9201, 1.614, 1.326), (-0.715, 1.897, 1.048), (-0.4809, 2.108, 0.7304), (-0.2269, 2.238, 0.3858), (0.2205, 2.238, -0.3905), (0.4745, 2.108, -0.7351), (0.7086, 1.897, -1.053), (0.9138, 1.614, -1.331), (1.082, 1.268, -1.559), (1.207, 0.8733, -1.729), (1.284, 0.4452, -1.834), (1.31, -2.025e-07, -1.869), (1.284, -0.4452, -1.834), (1.207, -0.8733, -1.729), (1.082, -1.268, -1.559), (0.9138, -1.614, -1.331), (0.7086, -1.897, -1.053), (0.4745, -2.108, -0.7351), (0.2205, -2.238, -0.3905), (-0.04363, -2.282, -0.03216), (-0.3078, -2.238, 0.3262), (-0.5618, -2.108, 0.6708), (-0.7959, -1.897, 0.9883), (-1.001, -1.614, 1.267), (-1.169, -1.268, 1.495), (-1.295, -0.8733, 1.665), (-1.372, -0.4452, 1.769), (-1.398, 1.829e-06, 1.805), (-1.372, 0.4452, 1.769), (-1.295, 0.8733, 1.665), (-1.169, 1.268, 1.495), (-1.001, 1.614, 1.267), (-0.7959, 1.897, 0.9883), (-0.5618, 2.108, 0.6708), (-0.3078, 2.238, 0.3262), (-0.04363, 2.282, -0.03216), (0.5251, -1.607, -0.9423), (0.3268, -1.786, -0.6733), (-1.172, -0.7398, 1.36), (-1.237, -0.3772, 1.449), (-0.336, 1.896, 0.2258), (-0.1122, 1.933, -0.07775), (0.8416, 1.074, -1.372), (0.9476, 0.7398, -1.515), (0.1116, -1.896, -0.3813), (-1.259, 1.609e-06, 1.478), (1.013, 0.3772, -1.604), (-0.1122, -1.933, -0.07775), (-1.237, 0.3772, 1.448), (1.035, -1.115e-07, -1.634), (-0.336, -1.896, 0.2258), (-1.172, 0.7398, 1.36), (1.013, -0.3772, -1.604), (-0.5511, -1.786, 0.5178), (0.1116, 1.896, -0.3813), (-1.066, 1.074, 1.216), (0.9476, -0.7398, -1.515), (-0.7495, -1.607, 0.7868), (-0.9233, 1.367, 1.023), (0.3268, 1.786, -0.6733), (0.8416, -1.074, -1.372), (-0.9233, -1.367, 1.023), (-0.7495, 1.607, 0.7868), (0.5251, 1.607, -0.9423), (0.699, -1.367, -1.178), (-1.066, -1.074, 1.216), (-0.5511, 1.786, 0.5178), (0.699, 1.367, -1.178), (0.4714, -2.104, -0.7351), (-1.371, -0.4443, 1.764), (-0.04572, 2.277, -0.0336), (1.203, 0.8715, -1.727), (0.2179, -2.234, -0.3912), (-1.397, 1.826e-06, 1.8), (1.28, 0.4443, -1.831), (-0.04572, -2.277, -0.0336), (-1.371, 0.4443, 1.764), (1.306, -2.013e-07, -1.867), (-0.3093, -2.234, 0.324), (-1.294, 0.8715, 1.66), (1.28, -0.4443, -1.831), (-0.5628, -2.104, 0.6679), (0.2179, 2.234, -0.3912), (-1.169, 1.265, 1.491), (1.203, -0.8715, -1.727), (-0.7965, -1.894, 0.9848), (-1.001, 1.61, 1.263), (0.4714, 2.104, -0.7351), (1.078, -1.265, -1.558), (-1.001, -1.61, 1.263), (-0.7965, 1.894, 0.9848), (0.705, 1.894, -1.052), (0.9098, -1.61, -1.33), (-1.169, -1.265, 1.491), (-0.5628, 2.104, 0.6679), (0.9098, 1.61, -1.33), (0.705, -1.894, -1.052), (-1.294, -0.8715, 1.66), (-0.3093, 2.234, 0.324), (1.078, 1.265, -1.558)], [], [(192, 1, 3, 193), (193, 3, 5, 194), (194, 5, 7, 195), (195, 7, 9, 196), (196, 9, 11, 197), (197, 11, 13, 198), (198, 13, 15, 199), (199, 15, 17, 200), (200, 17, 19, 201), (201, 19, 21, 202), (202, 21, 23, 203), (203, 23, 25, 204), (204, 25, 27, 205), (205, 27, 29, 206), (206, 29, 31, 207), (207, 31, 33, 208), (208, 33, 35, 209), (209, 35, 37, 210), (210, 37, 39, 211), (211, 39, 41, 212), (212, 41, 43, 213), (213, 43, 45, 214), (214, 45, 47, 215), (215, 47, 49, 216), (216, 49, 51, 217), (217, 51, 53, 218), (218, 53, 55, 219), (219, 55, 57, 220), (220, 57, 59, 221), (221, 59, 61, 222), (66, 68, 69, 67), (222, 61, 63, 223), (223, 63, 1, 192), (64, 66, 67, 65), (68, 70, 71, 69), (70, 72, 73, 71), (72, 74, 75, 73), (74, 76, 77, 75), (76, 78, 79, 77), (78, 80, 81, 79), (80, 82, 83, 81), (82, 84, 85, 83), (84, 86, 87, 85), (86, 88, 89, 87), (88, 90, 91, 89), (90, 92, 93, 91), (92, 94, 95, 93), (94, 96, 97, 95), (96, 98, 99, 97), (98, 100, 101, 99), (100, 102, 103, 101), (102, 104, 105, 103), (104, 106, 107, 105), (106, 108, 109, 107), (108, 110, 111, 109), (110, 112, 113, 111), (112, 114, 115, 113), (114, 116, 117, 115), (116, 118, 119, 117), (118, 120, 121, 119), (120, 122, 123, 121), (122, 124, 125, 123), (124, 126, 127, 125), (126, 64, 65, 127), (188, 125, 127, 160), (257, 92, 90, 256), (189, 73, 75, 161), (259, 110, 108, 258), (190, 91, 93, 162), (261, 64, 126, 260), (191, 109, 111, 163), (263, 76, 74, 262), (160, 127, 65, 164), (264, 94, 92, 257), (161, 75, 77, 165), (265, 112, 110, 259), (162, 93, 95, 166), (163, 111, 113, 167), (266, 78, 76, 263), (267, 96, 94, 264), (165, 77, 79, 168), (268, 114, 112, 265), (166, 95, 97, 169), (167, 113, 115, 170), (269, 80, 78, 266), (270, 98, 96, 267), (168, 79, 81, 171), (271, 116, 114, 268), (169, 97, 99, 172), (170, 115, 117, 173), (272, 82, 80, 269), (273, 100, 98, 270), (171, 81, 83, 174), (274, 66, 64, 261), (275, 118, 116, 271), (172, 99, 101, 175), (164, 65, 67, 176), (173, 117, 119, 177), (276, 84, 82, 272), (277, 102, 100, 273), (174, 83, 85, 178), (278, 120, 118, 275), (175, 101, 103, 179), (279, 68, 66, 274), (177, 119, 121, 180), (280, 86, 84, 276), (176, 67, 69, 181), (281, 104, 102, 277), (178, 85, 87, 182), (282, 122, 120, 278), (179, 103, 105, 183), (283, 70, 68, 279), (180, 121, 123, 184), (284, 88, 86, 280), (181, 69, 71, 185), (285, 106, 104, 281), (182, 87, 89, 186), (286, 124, 122, 282), (183, 105, 107, 187), (287, 72, 70, 283), (184, 123, 125, 188), (256, 90, 88, 284), (185, 71, 73, 189), (258, 108, 106, 285), (186, 89, 91, 190), (260, 126, 124, 286), (187, 107, 109, 191), (262, 74, 72, 287), (43, 159, 135, 45), (25, 158, 133, 27), (7, 157, 131, 9), (59, 156, 129, 61), (41, 155, 159, 43), (23, 154, 158, 25), (5, 153, 157, 7), (57, 152, 156, 59), (39, 151, 155, 41), (21, 150, 154, 23), (3, 148, 153, 5), (55, 149, 152, 57), (37, 147, 151, 39), (19, 146, 150, 21), (53, 145, 149, 55), (1, 136, 148, 3), (35, 144, 147, 37), (17, 143, 146, 19), (51, 142, 145, 53), (33, 141, 144, 35), (15, 140, 143, 17), (49, 139, 142, 51), (31, 138, 141, 33), (13, 137, 140, 15), (47, 134, 139, 49), (29, 132, 138, 31), (11, 130, 137, 13), (63, 128, 136, 1), (45, 135, 134, 47), (27, 133, 132, 29), (9, 131, 130, 11), (61, 129, 128, 63), (159, 187, 191, 135), (158, 186, 190, 133), (157, 185, 189, 131), (156, 184, 188, 129), (155, 183, 187, 159), (154, 182, 186, 158), (153, 181, 185, 157), (152, 180, 184, 156), (151, 179, 183, 155), (150, 178, 182, 154), (148, 176, 181, 153), (149, 177, 180, 152), (147, 175, 179, 151), (146, 174, 178, 150), (145, 173, 177, 149), (136, 164, 176, 148), (144, 172, 175, 147), (143, 171, 174, 146), (142, 170, 173, 145), (141, 169, 172, 144), (140, 168, 171, 143), (139, 167, 170, 142), (138, 166, 169, 141), (137, 165, 168, 140), (134, 163, 167, 139), (132, 162, 166, 138), (130, 161, 165, 137), (128, 160, 164, 136), (135, 191, 163, 134), (133, 190, 162, 132), (131, 189, 161, 130), (129, 188, 160, 128), (254, 223, 192, 255), (253, 222, 223, 254), (252, 221, 222, 253), (251, 220, 221, 252), (250, 219, 220, 251), (249, 218, 219, 250), (248, 217, 218, 249), (247, 216, 217, 248), (246, 215, 216, 247), (245, 214, 215, 246), (244, 213, 214, 245), (243, 212, 213, 244), (242, 211, 212, 243), (241, 210, 211, 242), (240, 209, 210, 241), (239, 208, 209, 240), (238, 207, 208, 239), (237, 206, 207, 238), (236, 205, 206, 237), (235, 204, 205, 236), (234, 203, 204, 235), (233, 202, 203, 234), (232, 201, 202, 233), (231, 200, 201, 232), (230, 199, 200, 231), (229, 198, 199, 230), (228, 197, 198, 229), (227, 196, 197, 228), (226, 195, 196, 227), (225, 194, 195, 226), (224, 193, 194, 225), (255, 192, 193, 224), (0, 255, 224, 2), (2, 224, 225, 4), (4, 225, 226, 6), (6, 226, 227, 8), (8, 227, 228, 10), (10, 228, 229, 12), (12, 229, 230, 14), (14, 230, 231, 16), (16, 231, 232, 18), (18, 232, 233, 20), (20, 233, 234, 22), (22, 234, 235, 24), (24, 235, 236, 26), (26, 236, 237, 28), (28, 237, 238, 30), (30, 238, 239, 32), (32, 239, 240, 34), (34, 240, 241, 36), (36, 241, 242, 38), (38, 242, 243, 40), (40, 243, 244, 42), (42, 244, 245, 44), (44, 245, 246, 46), (46, 246, 247, 48), (48, 247, 248, 50), (50, 248, 249, 52), (52, 249, 250, 54), (54, 250, 251, 56), (56, 251, 252, 58), (58, 252, 253, 60), (60, 253, 254, 62), (62, 254, 255, 0), (319, 262, 287, 315), (318, 260, 286, 314), (317, 258, 285, 313), (316, 256, 284, 312), (315, 287, 283, 311), (314, 286, 282, 310), (313, 285, 281, 309), (312, 284, 280, 308), (311, 283, 279, 307), (310, 282, 278, 306), (309, 281, 277, 305), (308, 280, 276, 304), (307, 279, 274, 302), (306, 278, 275, 303), (305, 277, 273, 301), (304, 276, 272, 300), (303, 275, 271, 299), (302, 274, 261, 290), (301, 273, 270, 298), (300, 272, 269, 297), (299, 271, 268, 296), (298, 270, 267, 295), (297, 269, 266, 294), (296, 268, 265, 293), (295, 267, 264, 292), (294, 266, 263, 291), (293, 265, 259, 289), (292, 264, 257, 288), (291, 263, 262, 319), (290, 261, 260, 318), (289, 259, 258, 317), (288, 257, 256, 316), (28, 288, 316, 26), (46, 289, 317, 44), (0, 290, 318, 62), (12, 291, 319, 10), (30, 292, 288, 28), (48, 293, 289, 46), (14, 294, 291, 12), (32, 295, 292, 30), (50, 296, 293, 48), (16, 297, 294, 14), (34, 298, 295, 32), (52, 299, 296, 50), (18, 300, 297, 16), (36, 301, 298, 34), (2, 302, 290, 0), (54, 303, 299, 52), (20, 304, 300, 18), (38, 305, 301, 36), (56, 306, 303, 54), (4, 307, 302, 2), (22, 308, 304, 20), (40, 309, 305, 38), (58, 310, 306, 56), (6, 311, 307, 4), (24, 312, 308, 22), (42, 313, 309, 40), (60, 314, 310, 58), (8, 315, 311, 6), (26, 316, 312, 24), (44, 317, 313, 42), (62, 318, 314, 60), (10, 319, 315, 8)])
me_cylinder.polygons.foreach_set('use_smooth', [True] * 320)
me_cylinder.use_remesh_preserve_volume = False
me_cylinder.use_remesh_preserve_attributes = False
me_cylinder.use_mirror_vertex_groups = False
me_cylinder.update()
me_cylinder_001 = bpy.data.meshes.new('Cylinder.001')
me_cylinder_001.from_pydata([(-0.04425, 2.282, -0.03262), (0.04425, 2.282, 0.03262), (0.2199, 2.238, -0.391), (0.3084, 2.238, -0.3257), (0.4739, 2.108, -0.7355), (0.5624, 2.108, -0.6703), (0.708, 1.897, -1.053), (0.7965, 1.897, -0.9879), (0.9132, 1.614, -1.331), (1.002, 1.614, -1.266), (1.082, 1.268, -1.56), (1.17, 1.268, -1.495), (1.207, 0.8733, -1.73), (1.295, 0.8733, -1.664), (1.284, 0.4452, -1.834), (1.372, 0.4452, -1.769), (1.31, -2.025e-07, -1.869), (1.398, -2.025e-07, -1.804), (1.284, -0.4452, -1.834), (1.372, -0.4452, -1.769), (1.207, -0.8733, -1.73), (1.295, -0.8733, -1.664), (1.082, -1.268, -1.56), (1.17, -1.268, -1.495), (0.9132, -1.614, -1.331), (1.002, -1.614, -1.266), (0.708, -1.897, -1.053), (0.7965, -1.897, -0.9879), (0.4739, -2.108, -0.7355), (0.5624, -2.108, -0.6703), (0.2199, -2.238, -0.391), (0.3084, -2.238, -0.3257), (-0.04426, -2.282, -0.03262), (0.04425, -2.282, 0.03262), (-0.3084, -2.238, 0.3257), (-0.2199, -2.238, 0.391), (-0.5624, -2.108, 0.6703), (-0.4739, -2.108, 0.7355), (-0.7965, -1.897, 0.9879), (-0.708, -1.897, 1.053), (-1.002, -1.614, 1.266), (-0.9132, -1.614, 1.331), (-1.17, -1.268, 1.495), (-1.082, -1.268, 1.56), (-1.295, -0.8733, 1.664), (-1.207, -0.8733, 1.73), (-1.372, -0.4452, 1.769), (-1.284, -0.4452, 1.834), (-1.398, 1.829e-06, 1.804), (-1.31, 1.829e-06, 1.869), (-1.372, 0.4452, 1.769), (-1.284, 0.4452, 1.834), (-1.295, 0.8733, 1.664), (-1.207, 0.8733, 1.73), (-1.17, 1.268, 1.495), (-1.082, 1.268, 1.56), (-1.002, 1.614, 1.266), (-0.9132, 1.614, 1.331), (-0.7965, 1.897, 0.9879), (-0.708, 1.897, 1.053), (-0.5624, 2.108, 0.6703), (-0.4739, 2.108, 0.7355), (-0.3084, 2.238, 0.3257), (-0.2199, 2.238, 0.391), (-0.1142, 1.913, -0.07907), (-0.03012, 1.913, -0.01712), (0.1073, 1.876, -0.3795), (0.1914, 1.876, -0.3176), (0.3203, 1.768, -0.6684), (0.4043, 1.768, -0.6065), (0.5165, 1.591, -0.9347), (0.6006, 1.591, -0.8727), (0.6886, 1.353, -1.168), (0.7726, 1.353, -1.106), (0.8298, 1.063, -1.36), (0.9138, 1.063, -1.298), (0.9347, 0.7322, -1.502), (1.019, 0.7322, -1.44), (0.9993, 0.3733, -1.59), (1.083, 0.3733, -1.528), (1.021, -1.064e-07, -1.619), (1.105, -1.064e-07, -1.557), (0.9993, -0.3733, -1.59), (1.083, -0.3733, -1.528), (0.9347, -0.7322, -1.502), (1.019, -0.7322, -1.44), (0.8298, -1.063, -1.36), (0.9138, -1.063, -1.298), (0.6886, -1.353, -1.168), (0.7726, -1.353, -1.106), (0.5165, -1.591, -0.9347), (0.6006, -1.591, -0.8727), (0.3203, -1.768, -0.6684), (0.4043, -1.768, -0.6065), (0.1073, -1.876, -0.3795), (0.1914, -1.876, -0.3176), (-0.1142, -1.913, -0.07907), (-0.03012, -1.913, -0.01712), (-0.3356, -1.876, 0.2214), (-0.2516, -1.876, 0.2833), (-0.5486, -1.768, 0.5103), (-0.4646, -1.768, 0.5722), (-0.7449, -1.591, 0.7765), (-0.6608, -1.591, 0.8385), (-0.9169, -1.353, 1.01), (-0.8329, -1.353, 1.072), (-1.058, -1.063, 1.201), (-0.974, -1.063, 1.263), (-1.163, -0.7322, 1.344), (-1.079, -0.7322, 1.406), (-1.228, -0.3733, 1.431), (-1.144, -0.3733, 1.493), (-1.249, 1.597e-06, 1.461), (-1.165, 1.597e-06, 1.523), (-1.228, 0.3733, 1.431), (-1.144, 0.3733, 1.493), (-1.163, 0.7322, 1.344), (-1.079, 0.7322, 1.406), (-1.058, 1.063, 1.201), (-0.974, 1.063, 1.263), (-0.9169, 1.353, 1.01), (-0.8329, 1.353, 1.072), (-0.7449, 1.591, 0.7765), (-0.6608, 1.591, 0.8385), (-0.5486, 1.768, 0.5103), (-0.4646, 1.768, 0.5722), (-0.3356, 1.876, 0.2214), (-0.2516, 1.876, 0.2833), (-0.2206, 2.235, 0.3897), (-0.4742, 2.105, 0.7337), (1.167, 1.266, -1.493), (0.9991, 1.611, -1.265), (0.5605, -2.105, -0.6699), (0.7942, -1.894, -0.987), (-1.283, -0.4445, 1.831), (-1.206, -0.8719, 1.726), (0.04316, 2.278, 0.03189), (1.292, 0.8719, -1.662), (0.3069, -2.235, -0.3259), (-1.309, 1.826e-06, 1.866), (1.369, 0.4445, -1.767), (0.04316, -2.278, 0.03189), (-1.283, 0.4445, 1.831), (1.395, -2.016e-07, -1.802), (-0.2206, -2.235, 0.3897), (-1.206, 0.8719, 1.726), (1.369, -0.4445, -1.767), (-0.4742, -2.105, 0.7337), (0.3069, 2.235, -0.3259), (-1.081, 1.266, 1.557), (1.292, -0.8719, -1.662), (-0.7079, -1.894, 1.051), (-0.9128, 1.611, 1.329), (0.5605, 2.105, -0.6699), (1.167, -1.266, -1.493), (-0.9128, -1.611, 1.329), (-0.7079, 1.894, 1.051), (0.7942, 1.894, -0.987), (0.9991, -1.611, -1.265), (-1.081, -1.266, 1.557), (-0.25, 1.884, 0.2863), (0.9203, 1.067, -1.301), (0.4087, -1.775, -0.6073), (-1.146, -0.3748, 1.501), (-0.0276, 1.921, -0.01544), (1.026, 0.7353, -1.444), (0.1948, -1.884, -0.3172), (-1.168, 1.602e-06, 1.531), (1.091, 0.3748, -1.532), (-0.0276, -1.921, -0.01544), (-1.146, 0.3748, 1.501), (1.112, -1.086e-07, -1.562), (-0.25, -1.884, 0.2863), (-1.081, 0.7353, 1.413), (1.091, -0.3748, -1.532), (-0.4639, -1.775, 0.5764), (0.1948, 1.884, -0.3172), (-0.9755, 1.067, 1.27), (1.026, -0.7353, -1.444), (-0.661, -1.598, 0.8438), (-0.8337, 1.359, 1.078), (0.4087, 1.775, -0.6073), (0.9203, -1.067, -1.301), (-0.8337, -1.359, 1.078), (-0.661, 1.598, 0.8438), (0.6058, 1.598, -0.8746), (0.7785, -1.359, -1.109), (-0.9755, -1.067, 1.27), (-0.4639, 1.775, 0.5764), (0.7785, 1.359, -1.109), (0.6058, -1.598, -0.8746), (-1.081, -0.7353, 1.413), (0.03729, 2.282, 0.02749), (0.3014, 2.238, -0.3309), (0.5555, 2.108, -0.6754), (0.7895, 1.897, -0.993), (0.9947, 1.614, -1.271), (1.163, 1.268, -1.5), (1.288, 0.8733, -1.669), (1.365, 0.4452, -1.774), (1.391, -2.025e-07, -1.809), (1.365, -0.4452, -1.774), (1.288, -0.8733, -1.669), (1.163, -1.268, -1.5), (0.9947, -1.614, -1.271), (0.7895, -1.897, -0.993), (0.5554, -2.108, -0.6754), (0.3014, -2.238, -0.3309), (0.03729, -2.282, 0.02749), (-0.2269, -2.238, 0.3858), (-0.4809, -2.108, 0.7304), (-0.715, -1.897, 1.048), (-0.9201, -1.614, 1.326), (-1.089, -1.268, 1.555), (-1.214, -0.8733, 1.724), (-1.291, -0.4452, 1.829), (-1.317, 1.829e-06, 1.864), (-1.291, 0.4452, 1.829), (-1.214, 0.8733, 1.724), (-1.089, 1.268, 1.555), (-0.9201, 1.614, 1.326), (-0.715, 1.897, 1.048), (-0.4809, 2.108, 0.7304), (-0.2269, 2.238, 0.3858), (0.2205, 2.238, -0.3905), (0.4745, 2.108, -0.7351), (0.7086, 1.897, -1.053), (0.9138, 1.614, -1.331), (1.082, 1.268, -1.559), (1.207, 0.8733, -1.729), (1.284, 0.4452, -1.834), (1.31, -2.025e-07, -1.869), (1.284, -0.4452, -1.834), (1.207, -0.8733, -1.729), (1.082, -1.268, -1.559), (0.9138, -1.614, -1.331), (0.7086, -1.897, -1.053), (0.4745, -2.108, -0.7351), (0.2205, -2.238, -0.3905), (-0.04363, -2.282, -0.03216), (-0.3078, -2.238, 0.3262), (-0.5618, -2.108, 0.6708), (-0.7959, -1.897, 0.9883), (-1.001, -1.614, 1.267), (-1.169, -1.268, 1.495), (-1.295, -0.8733, 1.665), (-1.372, -0.4452, 1.769), (-1.398, 1.829e-06, 1.805), (-1.372, 0.4452, 1.769), (-1.295, 0.8733, 1.665), (-1.169, 1.268, 1.495), (-1.001, 1.614, 1.267), (-0.7959, 1.897, 0.9883), (-0.5618, 2.108, 0.6708), (-0.3078, 2.238, 0.3262), (-0.04363, 2.282, -0.03216), (0.5212, -1.597, -0.9363), (0.3242, -1.774, -0.6691), (-1.165, -0.7349, 1.351), (-1.229, -0.3746, 1.439), (-0.3342, 1.883, 0.224), (-0.1119, 1.92, -0.07755), (0.8355, 1.067, -1.363), (0.9408, 0.7349, -1.506), (0.1104, -1.883, -0.3791), (-1.251, 1.601e-06, 1.468), (1.006, 0.3746, -1.594), (-0.1119, -1.92, -0.07755), (-1.229, 0.3746, 1.439), (1.028, -1.083e-07, -1.623), (-0.3342, -1.883, 0.224), (-1.165, 0.7349, 1.351), (1.006, -0.3746, -1.594), (-0.5479, -1.774, 0.514), (0.1104, 1.883, -0.3791), (-1.059, 1.067, 1.208), (0.9408, -0.7349, -1.506), (-0.7449, -1.597, 0.7812), (-0.9176, 1.358, 1.015), (0.3242, 1.774, -0.6691), (0.8355, -1.067, -1.363), (-0.9176, -1.358, 1.015), (-0.7449, 1.597, 0.7812), (0.5212, 1.597, -0.9363), (0.6938, -1.358, -1.171), (-1.059, -1.067, 1.208), (-0.5479, 1.774, 0.514), (0.6938, 1.358, -1.171), (0.4714, -2.104, -0.7351), (-1.371, -0.4443, 1.764), (-0.04572, 2.277, -0.0336), (1.203, 0.8715, -1.727), (0.2179, -2.234, -0.3912), (-1.397, 1.826e-06, 1.8), (1.28, 0.4443, -1.831), (-0.04572, -2.277, -0.0336), (-1.371, 0.4443, 1.764), (1.306, -2.013e-07, -1.867), (-0.3093, -2.234, 0.324), (-1.294, 0.8715, 1.66), (1.28, -0.4443, -1.831), (-0.5628, -2.104, 0.6679), (0.2179, 2.234, -0.3912), (-1.169, 1.265, 1.491), (1.203, -0.8715, -1.727), (-0.7965, -1.894, 0.9848), (-1.001, 1.61, 1.263), (0.4714, 2.104, -0.7351), (1.078, -1.265, -1.558), (-1.001, -1.61, 1.263), (-0.7965, 1.894, 0.9848), (0.705, 1.894, -1.052), (0.9098, -1.61, -1.33), (-1.169, -1.265, 1.491), (-0.5628, 2.104, 0.6679), (0.9098, 1.61, -1.33), (0.705, -1.894, -1.052), (-1.294, -0.8715, 1.66), (-0.3093, 2.234, 0.324), (1.078, 1.265, -1.558)], [], [(192, 1, 3, 193), (193, 3, 5, 194), (194, 5, 7, 195), (195, 7, 9, 196), (196, 9, 11, 197), (197, 11, 13, 198), (198, 13, 15, 199), (199, 15, 17, 200), (200, 17, 19, 201), (201, 19, 21, 202), (202, 21, 23, 203), (203, 23, 25, 204), (204, 25, 27, 205), (205, 27, 29, 206), (206, 29, 31, 207), (207, 31, 33, 208), (208, 33, 35, 209), (209, 35, 37, 210), (210, 37, 39, 211), (211, 39, 41, 212), (212, 41, 43, 213), (213, 43, 45, 214), (214, 45, 47, 215), (215, 47, 49, 216), (216, 49, 51, 217), (217, 51, 53, 218), (218, 53, 55, 219), (219, 55, 57, 220), (220, 57, 59, 221), (221, 59, 61, 222), (66, 68, 69, 67), (222, 61, 63, 223), (223, 63, 1, 192), (64, 66, 67, 65), (68, 70, 71, 69), (70, 72, 73, 71), (72, 74, 75, 73), (74, 76, 77, 75), (76, 78, 79, 77), (78, 80, 81, 79), (80, 82, 83, 81), (82, 84, 85, 83), (84, 86, 87, 85), (86, 88, 89, 87), (88, 90, 91, 89), (90, 92, 93, 91), (92, 94, 95, 93), (94, 96, 97, 95), (96, 98, 99, 97), (98, 100, 101, 99), (100, 102, 103, 101), (102, 104, 105, 103), (104, 106, 107, 105), (106, 108, 109, 107), (108, 110, 111, 109), (110, 112, 113, 111), (112, 114, 115, 113), (114, 116, 117, 115), (116, 118, 119, 117), (118, 120, 121, 119), (120, 122, 123, 121), (122, 124, 125, 123), (124, 126, 127, 125), (126, 64, 65, 127), (188, 125, 127, 160), (257, 92, 90, 256), (189, 73, 75, 161), (259, 110, 108, 258), (190, 91, 93, 162), (261, 64, 126, 260), (191, 109, 111, 163), (263, 76, 74, 262), (160, 127, 65, 164), (264, 94, 92, 257), (161, 75, 77, 165), (265, 112, 110, 259), (162, 93, 95, 166), (163, 111, 113, 167), (266, 78, 76, 263), (267, 96, 94, 264), (165, 77, 79, 168), (268, 114, 112, 265), (166, 95, 97, 169), (167, 113, 115, 170), (269, 80, 78, 266), (270, 98, 96, 267), (168, 79, 81, 171), (271, 116, 114, 268), (169, 97, 99, 172), (170, 115, 117, 173), (272, 82, 80, 269), (273, 100, 98, 270), (171, 81, 83, 174), (274, 66, 64, 261), (275, 118, 116, 271), (172, 99, 101, 175), (164, 65, 67, 176), (173, 117, 119, 177), (276, 84, 82, 272), (277, 102, 100, 273), (174, 83, 85, 178), (278, 120, 118, 275), (175, 101, 103, 179), (279, 68, 66, 274), (177, 119, 121, 180), (280, 86, 84, 276), (176, 67, 69, 181), (281, 104, 102, 277), (178, 85, 87, 182), (282, 122, 120, 278), (179, 103, 105, 183), (283, 70, 68, 279), (180, 121, 123, 184), (284, 88, 86, 280), (181, 69, 71, 185), (285, 106, 104, 281), (182, 87, 89, 186), (286, 124, 122, 282), (183, 105, 107, 187), (287, 72, 70, 283), (184, 123, 125, 188), (256, 90, 88, 284), (185, 71, 73, 189), (258, 108, 106, 285), (186, 89, 91, 190), (260, 126, 124, 286), (187, 107, 109, 191), (262, 74, 72, 287), (43, 159, 135, 45), (25, 158, 133, 27), (7, 157, 131, 9), (59, 156, 129, 61), (41, 155, 159, 43), (23, 154, 158, 25), (5, 153, 157, 7), (57, 152, 156, 59), (39, 151, 155, 41), (21, 150, 154, 23), (3, 148, 153, 5), (55, 149, 152, 57), (37, 147, 151, 39), (19, 146, 150, 21), (53, 145, 149, 55), (1, 136, 148, 3), (35, 144, 147, 37), (17, 143, 146, 19), (51, 142, 145, 53), (33, 141, 144, 35), (15, 140, 143, 17), (49, 139, 142, 51), (31, 138, 141, 33), (13, 137, 140, 15), (47, 134, 139, 49), (29, 132, 138, 31), (11, 130, 137, 13), (63, 128, 136, 1), (45, 135, 134, 47), (27, 133, 132, 29), (9, 131, 130, 11), (61, 129, 128, 63), (159, 187, 191, 135), (158, 186, 190, 133), (157, 185, 189, 131), (156, 184, 188, 129), (155, 183, 187, 159), (154, 182, 186, 158), (153, 181, 185, 157), (152, 180, 184, 156), (151, 179, 183, 155), (150, 178, 182, 154), (148, 176, 181, 153), (149, 177, 180, 152), (147, 175, 179, 151), (146, 174, 178, 150), (145, 173, 177, 149), (136, 164, 176, 148), (144, 172, 175, 147), (143, 171, 174, 146), (142, 170, 173, 145), (141, 169, 172, 144), (140, 168, 171, 143), (139, 167, 170, 142), (138, 166, 169, 141), (137, 165, 168, 140), (134, 163, 167, 139), (132, 162, 166, 138), (130, 161, 165, 137), (128, 160, 164, 136), (135, 191, 163, 134), (133, 190, 162, 132), (131, 189, 161, 130), (129, 188, 160, 128), (254, 223, 192, 255), (253, 222, 223, 254), (252, 221, 222, 253), (251, 220, 221, 252), (250, 219, 220, 251), (249, 218, 219, 250), (248, 217, 218, 249), (247, 216, 217, 248), (246, 215, 216, 247), (245, 214, 215, 246), (244, 213, 214, 245), (243, 212, 213, 244), (242, 211, 212, 243), (241, 210, 211, 242), (240, 209, 210, 241), (239, 208, 209, 240), (238, 207, 208, 239), (237, 206, 207, 238), (236, 205, 206, 237), (235, 204, 205, 236), (234, 203, 204, 235), (233, 202, 203, 234), (232, 201, 202, 233), (231, 200, 201, 232), (230, 199, 200, 231), (229, 198, 199, 230), (228, 197, 198, 229), (227, 196, 197, 228), (226, 195, 196, 227), (225, 194, 195, 226), (224, 193, 194, 225), (255, 192, 193, 224), (0, 255, 224, 2), (2, 224, 225, 4), (4, 225, 226, 6), (6, 226, 227, 8), (8, 227, 228, 10), (10, 228, 229, 12), (12, 229, 230, 14), (14, 230, 231, 16), (16, 231, 232, 18), (18, 232, 233, 20), (20, 233, 234, 22), (22, 234, 235, 24), (24, 235, 236, 26), (26, 236, 237, 28), (28, 237, 238, 30), (30, 238, 239, 32), (32, 239, 240, 34), (34, 240, 241, 36), (36, 241, 242, 38), (38, 242, 243, 40), (40, 243, 244, 42), (42, 244, 245, 44), (44, 245, 246, 46), (46, 246, 247, 48), (48, 247, 248, 50), (50, 248, 249, 52), (52, 249, 250, 54), (54, 250, 251, 56), (56, 251, 252, 58), (58, 252, 253, 60), (60, 253, 254, 62), (62, 254, 255, 0), (319, 262, 287, 315), (318, 260, 286, 314), (317, 258, 285, 313), (316, 256, 284, 312), (315, 287, 283, 311), (314, 286, 282, 310), (313, 285, 281, 309), (312, 284, 280, 308), (311, 283, 279, 307), (310, 282, 278, 306), (309, 281, 277, 305), (308, 280, 276, 304), (307, 279, 274, 302), (306, 278, 275, 303), (305, 277, 273, 301), (304, 276, 272, 300), (303, 275, 271, 299), (302, 274, 261, 290), (301, 273, 270, 298), (300, 272, 269, 297), (299, 271, 268, 296), (298, 270, 267, 295), (297, 269, 266, 294), (296, 268, 265, 293), (295, 267, 264, 292), (294, 266, 263, 291), (293, 265, 259, 289), (292, 264, 257, 288), (291, 263, 262, 319), (290, 261, 260, 318), (289, 259, 258, 317), (288, 257, 256, 316), (28, 288, 316, 26), (46, 289, 317, 44), (0, 290, 318, 62), (12, 291, 319, 10), (30, 292, 288, 28), (48, 293, 289, 46), (14, 294, 291, 12), (32, 295, 292, 30), (50, 296, 293, 48), (16, 297, 294, 14), (34, 298, 295, 32), (52, 299, 296, 50), (18, 300, 297, 16), (36, 301, 298, 34), (2, 302, 290, 0), (54, 303, 299, 52), (20, 304, 300, 18), (38, 305, 301, 36), (56, 306, 303, 54), (4, 307, 302, 2), (22, 308, 304, 20), (40, 309, 305, 38), (58, 310, 306, 56), (6, 311, 307, 4), (24, 312, 308, 22), (42, 313, 309, 40), (60, 314, 310, 58), (8, 315, 311, 6), (26, 316, 312, 24), (44, 317, 313, 42), (62, 318, 314, 60), (10, 319, 315, 8)])
me_cylinder_001.polygons.foreach_set('use_smooth', [True] * 320)
me_cylinder_001.use_remesh_preserve_volume = False
me_cylinder_001.use_remesh_preserve_attributes = False
me_cylinder_001.use_mirror_vertex_groups = False
me_cylinder_001.update()
me_cylinder_002 = bpy.data.meshes.new('Cylinder.002')
me_cylinder_002.from_pydata([(-0.04425, 2.282, -0.03262), (0.04425, 2.282, 0.03262), (0.2199, 2.238, -0.391), (0.3084, 2.238, -0.3257), (0.4739, 2.108, -0.7355), (0.5624, 2.108, -0.6703), (0.708, 1.897, -1.053), (0.7965, 1.897, -0.9879), (0.9132, 1.614, -1.331), (1.002, 1.614, -1.266), (1.082, 1.268, -1.56), (1.17, 1.268, -1.495), (1.207, 0.8733, -1.73), (1.295, 0.8733, -1.664), (1.284, 0.4452, -1.834), (1.372, 0.4452, -1.769), (1.31, -2.025e-07, -1.869), (1.398, -2.025e-07, -1.804), (1.284, -0.4452, -1.834), (1.372, -0.4452, -1.769), (1.207, -0.8733, -1.73), (1.295, -0.8733, -1.664), (1.082, -1.268, -1.56), (1.17, -1.268, -1.495), (0.9132, -1.614, -1.331), (1.002, -1.614, -1.266), (0.708, -1.897, -1.053), (0.7965, -1.897, -0.9879), (0.4739, -2.108, -0.7355), (0.5624, -2.108, -0.6703), (0.2199, -2.238, -0.391), (0.3084, -2.238, -0.3257), (-0.04426, -2.282, -0.03262), (0.04425, -2.282, 0.03262), (-0.3084, -2.238, 0.3257), (-0.2199, -2.238, 0.391), (-0.5624, -2.108, 0.6703), (-0.4739, -2.108, 0.7355), (-0.7965, -1.897, 0.9879), (-0.708, -1.897, 1.053), (-1.002, -1.614, 1.266), (-0.9132, -1.614, 1.331), (-1.17, -1.268, 1.495), (-1.082, -1.268, 1.56), (-1.295, -0.8733, 1.664), (-1.207, -0.8733, 1.73), (-1.372, -0.4452, 1.769), (-1.284, -0.4452, 1.834), (-1.398, 1.829e-06, 1.804), (-1.31, 1.829e-06, 1.869), (-1.372, 0.4452, 1.769), (-1.284, 0.4452, 1.834), (-1.295, 0.8733, 1.664), (-1.207, 0.8733, 1.73), (-1.17, 1.268, 1.495), (-1.082, 1.268, 1.56), (-1.002, 1.614, 1.266), (-0.9132, 1.614, 1.331), (-0.7965, 1.897, 0.9879), (-0.708, 1.897, 1.053), (-0.5624, 2.108, 0.6703), (-0.4739, 2.108, 0.7355), (-0.3084, 2.238, 0.3257), (-0.2199, 2.238, 0.391), (-0.1131, 1.865, -0.07827), (-0.03115, 1.865, -0.01788), (0.1028, 1.829, -0.3712), (0.1848, 1.829, -0.3108), (0.3105, 1.723, -0.6528), (0.3924, 1.723, -0.5924), (0.5018, 1.551, -0.9124), (0.5837, 1.551, -0.852), (0.6695, 1.319, -1.14), (0.7515, 1.319, -1.08), (0.8072, 1.036, -1.327), (0.8891, 1.036, -1.266), (0.9094, 0.7138, -1.465), (0.9914, 0.7138, -1.405), (0.9724, 0.3639, -1.551), (1.054, 0.3639, -1.49), (0.9937, -9.471e-08, -1.58), (1.076, -9.471e-08, -1.519), (0.9724, -0.3639, -1.551), (1.054, -0.3639, -1.49), (0.9094, -0.7138, -1.465), (0.9914, -0.7138, -1.405), (0.8072, -1.036, -1.327), (0.8891, -1.036, -1.266), (0.6695, -1.319, -1.14), (0.7515, -1.319, -1.08), (0.5018, -1.551, -0.9124), (0.5837, -1.551, -0.852), (0.3105, -1.723, -0.6528), (0.3924, -1.723, -0.5924), (0.1028, -1.829, -0.3712), (0.1848, -1.829, -0.3108), (-0.1131, -1.865, -0.07827), (-0.03115, -1.865, -0.01788), (-0.329, -1.829, 0.2146), (-0.2471, -1.829, 0.275), (-0.5366, -1.723, 0.4963), (-0.4547, -1.723, 0.5567), (-0.728, -1.551, 0.7559), (-0.646, -1.551, 0.8163), (-0.8957, -1.319, 0.9834), (-0.8137, -1.319, 1.044), (-1.033, -1.036, 1.17), (-0.9514, -1.036, 1.231), (-1.136, -0.7138, 1.309), (-1.054, -0.7138, 1.369), (-1.199, -0.3639, 1.394), (-1.117, -0.3639, 1.455), (-1.22, 1.566e-06, 1.423), (-1.138, 1.566e-06, 1.484), (-1.199, 0.3639, 1.394), (-1.117, 0.3639, 1.455), (-1.136, 0.7138, 1.309), (-1.054, 0.7138, 1.369), (-1.033, 1.036, 1.17), (-0.9514, 1.036, 1.23), (-0.8957, 1.319, 0.9834), (-0.8137, 1.319, 1.044), (-0.728, 1.551, 0.7559), (-0.646, 1.551, 0.8163), (-0.5366, 1.723, 0.4963), (-0.4547, 1.723, 0.5567), (-0.329, 1.829, 0.2146), (-0.2471, 1.829, 0.275), (-0.2206, 2.235, 0.3897), (-0.4742, 2.105, 0.7337), (1.167, 1.266, -1.493), (0.9991, 1.611, -1.265), (0.5605, -2.105, -0.6699), (0.7942, -1.894, -0.987), (-1.283, -0.4445, 1.831), (-1.206, -0.8719, 1.726), (0.04316, 2.278, 0.03189), (1.292, 0.8719, -1.662), (0.3069, -2.235, -0.3259), (-1.309, 1.826e-06, 1.866), (1.369, 0.4445, -1.767), (0.04316, -2.278, 0.03189), (-1.283, 0.4445, 1.831), (1.395, -2.016e-07, -1.802), (-0.2206, -2.235, 0.3897), (-1.206, 0.8719, 1.726), (1.369, -0.4445, -1.767), (-0.4742, -2.105, 0.7337), (0.3069, 2.235, -0.3259), (-1.081, 1.266, 1.557), (1.292, -0.8719, -1.662), (-0.7079, -1.894, 1.051), (-0.9128, 1.611, 1.329), (0.5605, 2.105, -0.6699), (1.167, -1.266, -1.493), (-0.9128, -1.611, 1.329), (-0.7079, 1.894, 1.051), (0.7942, 1.894, -0.987), (0.9991, -1.611, -1.265), (-1.081, -1.266, 1.557), (-0.2455, 1.837, 0.2779), (0.8954, 1.041, -1.27), (0.3966, -1.731, -0.5932), (-1.119, -0.3654, 1.463), (-0.02869, 1.873, -0.01624), (0.9982, 0.7168, -1.409), (0.1881, -1.837, -0.3104), (-1.14, 1.57e-06, 1.492), (1.061, 0.3654, -1.495), (-0.02869, -1.873, -0.01624), (-1.119, 0.3654, 1.463), (1.083, -9.684e-08, -1.524), (-0.2455, -1.837, 0.2779), (-1.056, 0.7168, 1.377), (1.061, -0.3654, -1.495), (-0.454, -1.731, 0.5608), (0.1881, 1.837, -0.3104), (-0.9528, 1.041, 1.237), (0.9982, -0.7168, -1.409), (-0.6462, -1.557, 0.8214), (-0.8146, 1.325, 1.05), (0.3966, 1.731, -0.5932), (0.8954, -1.041, -1.27), (-0.8146, -1.325, 1.05), (-0.6462, 1.557, 0.8214), (0.5888, 1.557, -0.8539), (0.7572, -1.325, -1.082), (-0.9528, -1.041, 1.237), (-0.454, 1.731, 0.5607), (0.7572, 1.325, -1.082), (0.5888, -1.557, -0.8539), (-1.056, -0.7168, 1.377), (0.03729, 2.282, 0.02749), (0.3014, 2.238, -0.3309), (0.5555, 2.108, -0.6754), (0.7895, 1.897, -0.993), (0.9947, 1.614, -1.271), (1.163, 1.268, -1.5), (1.288, 0.8733, -1.669), (1.365, 0.4452, -1.774), (1.391, -2.025e-07, -1.809), (1.365, -0.4452, -1.774), (1.288, -0.8733, -1.669), (1.163, -1.268, -1.5), (0.9947, -1.614, -1.271), (0.7895, -1.897, -0.993), (0.5554, -2.108, -0.6754), (0.3014, -2.238, -0.3309), (0.03729, -2.282, 0.02749), (-0.2269, -2.238, 0.3858), (-0.4809, -2.108, 0.7304), (-0.715, -1.897, 1.048), (-0.9201, -1.614, 1.326), (-1.089, -1.268, 1.555), (-1.214, -0.8733, 1.724), (-1.291, -0.4452, 1.829), (-1.317, 1.829e-06, 1.864), (-1.291, 0.4452, 1.829), (-1.214, 0.8733, 1.724), (-1.089, 1.268, 1.555), (-0.9201, 1.614, 1.326), (-0.715, 1.897, 1.048), (-0.4809, 2.108, 0.7304), (-0.2269, 2.238, 0.3858), (0.2205, 2.238, -0.3905), (0.4745, 2.108, -0.7351), (0.7086, 1.897, -1.053), (0.9138, 1.614, -1.331), (1.082, 1.268, -1.559), (1.207, 0.8733, -1.729), (1.284, 0.4452, -1.834), (1.31, -2.025e-07, -1.869), (1.284, -0.4452, -1.834), (1.207, -0.8733, -1.729), (1.082, -1.268, -1.559), (0.9138, -1.614, -1.331), (0.7086, -1.897, -1.053), (0.4745, -2.108, -0.7351), (0.2205, -2.238, -0.3905), (-0.04363, -2.282, -0.03216), (-0.3078, -2.238, 0.3262), (-0.5618, -2.108, 0.6708), (-0.7959, -1.897, 0.9883), (-1.001, -1.614, 1.267), (-1.169, -1.268, 1.495), (-1.295, -0.8733, 1.665), (-1.372, -0.4452, 1.769), (-1.398, 1.829e-06, 1.805), (-1.372, 0.4452, 1.769), (-1.295, 0.8733, 1.665), (-1.169, 1.268, 1.495), (-1.001, 1.614, 1.267), (-0.7959, 1.897, 0.9883), (-0.5618, 2.108, 0.6708), (-0.3078, 2.238, 0.3262), (-0.04363, 2.282, -0.03216), (0.5063, -1.557, -0.914), (0.3143, -1.73, -0.6535), (-1.137, -0.7165, 1.316), (-1.2, -0.3652, 1.401), (-0.3276, 1.836, 0.2172), (-0.1109, 1.872, -0.07679), (0.8128, 1.04, -1.33), (0.9155, 0.7165, -1.469), (0.1059, -1.836, -0.3708), (-1.222, 1.57e-06, 1.43), (0.9787, 0.3652, -1.555), (-0.1109, -1.872, -0.07679), (-1.2, 0.3653, 1.401), (1.0, -9.659e-08, -1.584), (-0.3276, -1.836, 0.2172), (-1.137, 0.7165, 1.316), (0.9787, -0.3652, -1.555), (-0.536, -1.73, 0.4999), (0.1059, 1.836, -0.3708), (-1.035, 1.04, 1.176), (0.9155, -0.7165, -1.469), (-0.728, -1.557, 0.7605), (-0.8964, 1.324, 0.9888), (0.3143, 1.73, -0.6535), (0.8128, -1.04, -1.33), (-0.8964, -1.324, 0.9888), (-0.728, 1.557, 0.7605), (0.5063, 1.557, -0.914), (0.6747, -1.324, -1.142), (-1.035, -1.04, 1.176), (-0.536, 1.73, 0.4999), (0.6747, 1.324, -1.142), (0.4714, -2.104, -0.7351), (-1.371, -0.4443, 1.764), (-0.04572, 2.277, -0.0336), (1.203, 0.8715, -1.727), (0.2179, -2.234, -0.3912), (-1.397, 1.826e-06, 1.8), (1.28, 0.4443, -1.831), (-0.04572, -2.277, -0.0336), (-1.371, 0.4443, 1.764), (1.306, -2.013e-07, -1.867), (-0.3093, -2.234, 0.324), (-1.294, 0.8715, 1.66), (1.28, -0.4443, -1.831), (-0.5628, -2.104, 0.6679), (0.2179, 2.234, -0.3912), (-1.169, 1.265, 1.491), (1.203, -0.8715, -1.727), (-0.7965, -1.894, 0.9848), (-1.001, 1.61, 1.263), (0.4714, 2.104, -0.7351), (1.078, -1.265, -1.558), (-1.001, -1.61, 1.263), (-0.7965, 1.894, 0.9848), (0.705, 1.894, -1.052), (0.9098, -1.61, -1.33), (-1.169, -1.265, 1.491), (-0.5628, 2.104, 0.6679), (0.9098, 1.61, -1.33), (0.705, -1.894, -1.052), (-1.294, -0.8715, 1.66), (-0.3093, 2.234, 0.324), (1.078, 1.265, -1.558)], [], [(192, 1, 3, 193), (193, 3, 5, 194), (194, 5, 7, 195), (195, 7, 9, 196), (196, 9, 11, 197), (197, 11, 13, 198), (198, 13, 15, 199), (199, 15, 17, 200), (200, 17, 19, 201), (201, 19, 21, 202), (202, 21, 23, 203), (203, 23, 25, 204), (204, 25, 27, 205), (205, 27, 29, 206), (206, 29, 31, 207), (207, 31, 33, 208), (208, 33, 35, 209), (209, 35, 37, 210), (210, 37, 39, 211), (211, 39, 41, 212), (212, 41, 43, 213), (213, 43, 45, 214), (214, 45, 47, 215), (215, 47, 49, 216), (216, 49, 51, 217), (217, 51, 53, 218), (218, 53, 55, 219), (219, 55, 57, 220), (220, 57, 59, 221), (221, 59, 61, 222), (66, 68, 69, 67), (222, 61, 63, 223), (223, 63, 1, 192), (64, 66, 67, 65), (68, 70, 71, 69), (70, 72, 73, 71), (72, 74, 75, 73), (74, 76, 77, 75), (76, 78, 79, 77), (78, 80, 81, 79), (80, 82, 83, 81), (82, 84, 85, 83), (84, 86, 87, 85), (86, 88, 89, 87), (88, 90, 91, 89), (90, 92, 93, 91), (92, 94, 95, 93), (94, 96, 97, 95), (96, 98, 99, 97), (98, 100, 101, 99), (100, 102, 103, 101), (102, 104, 105, 103), (104, 106, 107, 105), (106, 108, 109, 107), (108, 110, 111, 109), (110, 112, 113, 111), (112, 114, 115, 113), (114, 116, 117, 115), (116, 118, 119, 117), (118, 120, 121, 119), (120, 122, 123, 121), (122, 124, 125, 123), (124, 126, 127, 125), (126, 64, 65, 127), (188, 125, 127, 160), (257, 92, 90, 256), (189, 73, 75, 161), (259, 110, 108, 258), (190, 91, 93, 162), (261, 64, 126, 260), (191, 109, 111, 163), (263, 76, 74, 262), (160, 127, 65, 164), (264, 94, 92, 257), (161, 75, 77, 165), (265, 112, 110, 259), (162, 93, 95, 166), (163, 111, 113, 167), (266, 78, 76, 263), (267, 96, 94, 264), (165, 77, 79, 168), (268, 114, 112, 265), (166, 95, 97, 169), (167, 113, 115, 170), (269, 80, 78, 266), (270, 98, 96, 267), (168, 79, 81, 171), (271, 116, 114, 268), (169, 97, 99, 172), (170, 115, 117, 173), (272, 82, 80, 269), (273, 100, 98, 270), (171, 81, 83, 174), (274, 66, 64, 261), (275, 118, 116, 271), (172, 99, 101, 175), (164, 65, 67, 176), (173, 117, 119, 177), (276, 84, 82, 272), (277, 102, 100, 273), (174, 83, 85, 178), (278, 120, 118, 275), (175, 101, 103, 179), (279, 68, 66, 274), (177, 119, 121, 180), (280, 86, 84, 276), (176, 67, 69, 181), (281, 104, 102, 277), (178, 85, 87, 182), (282, 122, 120, 278), (179, 103, 105, 183), (283, 70, 68, 279), (180, 121, 123, 184), (284, 88, 86, 280), (181, 69, 71, 185), (285, 106, 104, 281), (182, 87, 89, 186), (286, 124, 122, 282), (183, 105, 107, 187), (287, 72, 70, 283), (184, 123, 125, 188), (256, 90, 88, 284), (185, 71, 73, 189), (258, 108, 106, 285), (186, 89, 91, 190), (260, 126, 124, 286), (187, 107, 109, 191), (262, 74, 72, 287), (43, 159, 135, 45), (25, 158, 133, 27), (7, 157, 131, 9), (59, 156, 129, 61), (41, 155, 159, 43), (23, 154, 158, 25), (5, 153, 157, 7), (57, 152, 156, 59), (39, 151, 155, 41), (21, 150, 154, 23), (3, 148, 153, 5), (55, 149, 152, 57), (37, 147, 151, 39), (19, 146, 150, 21), (53, 145, 149, 55), (1, 136, 148, 3), (35, 144, 147, 37), (17, 143, 146, 19), (51, 142, 145, 53), (33, 141, 144, 35), (15, 140, 143, 17), (49, 139, 142, 51), (31, 138, 141, 33), (13, 137, 140, 15), (47, 134, 139, 49), (29, 132, 138, 31), (11, 130, 137, 13), (63, 128, 136, 1), (45, 135, 134, 47), (27, 133, 132, 29), (9, 131, 130, 11), (61, 129, 128, 63), (159, 187, 191, 135), (158, 186, 190, 133), (157, 185, 189, 131), (156, 184, 188, 129), (155, 183, 187, 159), (154, 182, 186, 158), (153, 181, 185, 157), (152, 180, 184, 156), (151, 179, 183, 155), (150, 178, 182, 154), (148, 176, 181, 153), (149, 177, 180, 152), (147, 175, 179, 151), (146, 174, 178, 150), (145, 173, 177, 149), (136, 164, 176, 148), (144, 172, 175, 147), (143, 171, 174, 146), (142, 170, 173, 145), (141, 169, 172, 144), (140, 168, 171, 143), (139, 167, 170, 142), (138, 166, 169, 141), (137, 165, 168, 140), (134, 163, 167, 139), (132, 162, 166, 138), (130, 161, 165, 137), (128, 160, 164, 136), (135, 191, 163, 134), (133, 190, 162, 132), (131, 189, 161, 130), (129, 188, 160, 128), (254, 223, 192, 255), (253, 222, 223, 254), (252, 221, 222, 253), (251, 220, 221, 252), (250, 219, 220, 251), (249, 218, 219, 250), (248, 217, 218, 249), (247, 216, 217, 248), (246, 215, 216, 247), (245, 214, 215, 246), (244, 213, 214, 245), (243, 212, 213, 244), (242, 211, 212, 243), (241, 210, 211, 242), (240, 209, 210, 241), (239, 208, 209, 240), (238, 207, 208, 239), (237, 206, 207, 238), (236, 205, 206, 237), (235, 204, 205, 236), (234, 203, 204, 235), (233, 202, 203, 234), (232, 201, 202, 233), (231, 200, 201, 232), (230, 199, 200, 231), (229, 198, 199, 230), (228, 197, 198, 229), (227, 196, 197, 228), (226, 195, 196, 227), (225, 194, 195, 226), (224, 193, 194, 225), (255, 192, 193, 224), (0, 255, 224, 2), (2, 224, 225, 4), (4, 225, 226, 6), (6, 226, 227, 8), (8, 227, 228, 10), (10, 228, 229, 12), (12, 229, 230, 14), (14, 230, 231, 16), (16, 231, 232, 18), (18, 232, 233, 20), (20, 233, 234, 22), (22, 234, 235, 24), (24, 235, 236, 26), (26, 236, 237, 28), (28, 237, 238, 30), (30, 238, 239, 32), (32, 239, 240, 34), (34, 240, 241, 36), (36, 241, 242, 38), (38, 242, 243, 40), (40, 243, 244, 42), (42, 244, 245, 44), (44, 245, 246, 46), (46, 246, 247, 48), (48, 247, 248, 50), (50, 248, 249, 52), (52, 249, 250, 54), (54, 250, 251, 56), (56, 251, 252, 58), (58, 252, 253, 60), (60, 253, 254, 62), (62, 254, 255, 0), (319, 262, 287, 315), (318, 260, 286, 314), (317, 258, 285, 313), (316, 256, 284, 312), (315, 287, 283, 311), (314, 286, 282, 310), (313, 285, 281, 309), (312, 284, 280, 308), (311, 283, 279, 307), (310, 282, 278, 306), (309, 281, 277, 305), (308, 280, 276, 304), (307, 279, 274, 302), (306, 278, 275, 303), (305, 277, 273, 301), (304, 276, 272, 300), (303, 275, 271, 299), (302, 274, 261, 290), (301, 273, 270, 298), (300, 272, 269, 297), (299, 271, 268, 296), (298, 270, 267, 295), (297, 269, 266, 294), (296, 268, 265, 293), (295, 267, 264, 292), (294, 266, 263, 291), (293, 265, 259, 289), (292, 264, 257, 288), (291, 263, 262, 319), (290, 261, 260, 318), (289, 259, 258, 317), (288, 257, 256, 316), (28, 288, 316, 26), (46, 289, 317, 44), (0, 290, 318, 62), (12, 291, 319, 10), (30, 292, 288, 28), (48, 293, 289, 46), (14, 294, 291, 12), (32, 295, 292, 30), (50, 296, 293, 48), (16, 297, 294, 14), (34, 298, 295, 32), (52, 299, 296, 50), (18, 300, 297, 16), (36, 301, 298, 34), (2, 302, 290, 0), (54, 303, 299, 52), (20, 304, 300, 18), (38, 305, 301, 36), (56, 306, 303, 54), (4, 307, 302, 2), (22, 308, 304, 20), (40, 309, 305, 38), (58, 310, 306, 56), (6, 311, 307, 4), (24, 312, 308, 22), (42, 313, 309, 40), (60, 314, 310, 58), (8, 315, 311, 6), (26, 316, 312, 24), (44, 317, 313, 42), (62, 318, 314, 60), (10, 319, 315, 8)])
me_cylinder_002.polygons.foreach_set('use_smooth', [True] * 320)
me_cylinder_002.use_remesh_preserve_volume = False
me_cylinder_002.use_remesh_preserve_attributes = False
me_cylinder_002.use_mirror_vertex_groups = False
me_cylinder_002.update()

# ---- objects
ob_cylinder_003 = bpy.data.objects.new('Cylinder.003', me_cylinder_003)
ob_cylinder = bpy.data.objects.new('Cylinder', me_cylinder)
ob_cylinder_001 = bpy.data.objects.new('Cylinder.001', me_cylinder_001)
ob_cylinder_002 = bpy.data.objects.new('Cylinder.002', me_cylinder_002)

# ---- transforms, parenting, visibility, modifiers, constraints
ob_cylinder_003.location = (-3.147, 0.001344, -2.077)
ob_cylinder_003.rotation_euler = (9.784e-08, 0.9537, 1.894e-07)
ob_cylinder_003.scale = (0.5458, 0.5458, 0.5458)
ob_cylinder_003.lineart.crease_threshold = 0.0
ob_cylinder.location = (-0.00514, 0.001344, 0.03422)
ob_cylinder.lineart.crease_threshold = 0.0
ob_cylinder_001.location = (-0.5278, 0.001344, -0.3391)
ob_cylinder_001.scale = (0.7519, 0.7519, 0.7519)
ob_cylinder_001.lineart.crease_threshold = 0.0
ob_cylinder_002.location = (-1.334, 0.001344, -0.8342)
ob_cylinder_002.scale = (0.5382, 0.5382, 0.5382)
ob_cylinder_002.lineart.crease_threshold = 0.0

# ---- collection membership
col_collection_1.objects.link(ob_cylinder_003)
col_collection_1.objects.link(ob_cylinder)
col_collection_1.objects.link(ob_cylinder_001)
col_collection_1.objects.link(ob_cylinder_002)

# ---- scene / render settings (as saved in the file)
scene.frame_start = 1; scene.frame_end = 250; scene.frame_set(1)
scene.render.engine = 'BLENDER_EEVEE_NEXT'
scene.render.resolution_percentage = 50
scene.render.dither_intensity = 0.0
scene.cycles.use_denoising = False
scene.cycles.samples = 128
scene.cycles.sampling_pattern = 'TABULATED_SOBOL'
scene.cycles.use_adaptive_sampling = False
scene.cycles.use_light_tree = False
scene.cycles.blur_glossy = 0.0
scene.cycles.sample_clamp_indirect = 0.0
scene.view_settings.view_transform = 'Standard'
bpy.context.view_layer.update()

# ---- added for rendering (the .blend has no active camera and no usable light): camera, sun
cam_auto = bpy.data.cameras.new('AutoCamera')
cam_auto.lens = 50.0
cam_auto.sensor_width = 36.0
cam_auto.clip_end = 1000.0
ob_auto_camera = bpy.data.objects.new('AutoCamera', cam_auto)
scene.collection.objects.link(ob_auto_camera)
ob_auto_camera.location = (6.64718, -9.58267, 5.85289)
ob_auto_camera.rotation_euler = (1.09748, -7.21219e-08, 0.694738)
scene.camera = ob_auto_camera
light_auto_sun = bpy.data.lights.new('AutoSun', 'SUN')
light_auto_sun.energy = 3.0
light_auto_sun.angle = 0.0523599
ob_auto_sun = bpy.data.objects.new('AutoSun', light_auto_sun)
scene.collection.objects.link(ob_auto_sun)
ob_auto_sun.rotation_euler = (0.872665, 0.174533, 0.523599)
bpy.context.view_layer.update()
